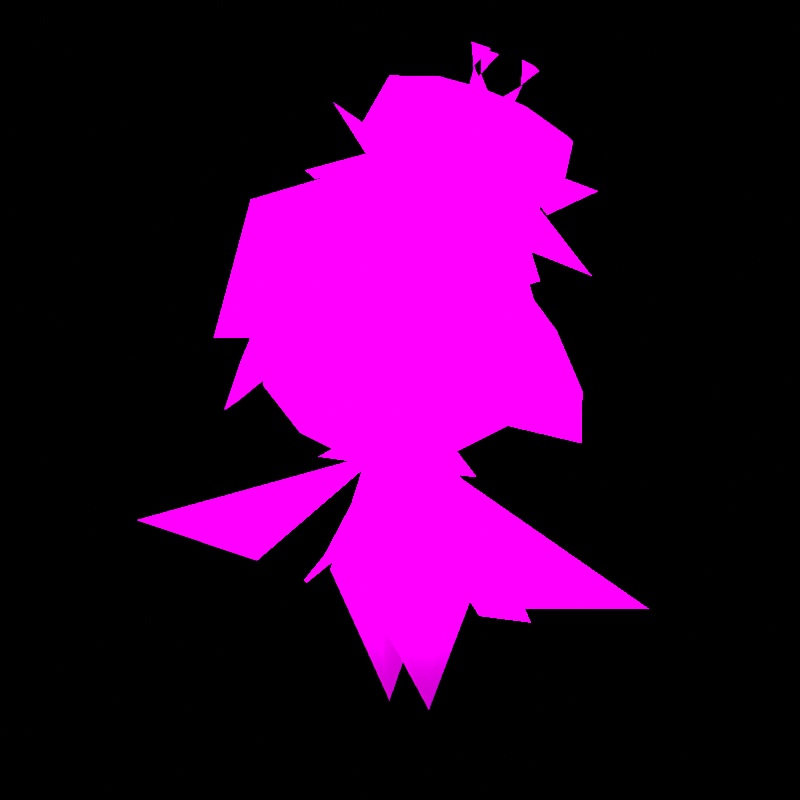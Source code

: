 # Source: rumble-lilligant_hisui.blend  (saved by Blender 3.6.11; exported with 4.5.12 LTS)
import bpy
from mathutils import Matrix  # noqa: F401  (used for matrix-valued properties, if any)

bpy.ops.wm.read_factory_settings(use_empty=True)
scene = bpy.context.scene
scene.name = 'Scene'

# ---- collections
col_don_t_render_me = bpy.data.collections.new("Don't Render Me"); scene.collection.children.link(col_don_t_render_me)

# ---- images (referenced by path relative to the original .blend; pixels are not part of the script)
import os
ASSET_DIR = os.environ.get("B2B_ASSET_DIR", "")  # directory of the original .blend (textures are referenced by path, not embedded)
HERE = os.path.dirname(os.path.abspath(__file__))  # packed textures are extracted next to this script under _unpacked/

def load_image(name, relpath, width, height, colorspace="sRGB"):
    """Load a texture the original file referenced (path relative to the .blend, or extracted next to this script)."""
    p = next((c for c in (os.path.join(HERE, relpath), os.path.join(ASSET_DIR, relpath)) if relpath and os.path.exists(c)), "")
    if p:
        img = bpy.data.images.load(p, check_existing=True)
        img.name = name
    else:  # same state as the original file: an image datablock whose file is absent (Cycles renders it pink)
        img = bpy.data.images.new(name, width, height)
        img.source = "FILE"
        img.filepath = "//" + (relpath or name)
    img.colorspace_settings.name = colorspace
    return img
img_pii_lilligant_hf_body_c_png = load_image('pii_LILLIGANT_HF_body_C.png', 'pii_LILLIGANT_HF_body_C.png', 1024, 1024, 'sRGB')
img_pii_lilligant_hf_eye_c_png = load_image('pii_LILLIGANT_HF_eye_C.png', 'pii_LILLIGANT_HF_eye_C.png', 1024, 1024, 'sRGB')

# ---- materials (node trees are filled in below, after node groups)
mat_pii_lilligant_h_body_png = bpy.data.materials.new('pii_LILLIGANT_H_body.png')
mat_pii_lilligant_h_body_png.use_transparent_shadow = False
mat_pii_lilligant_h_body_png.diffuse_color = (0.5, 0.5, 0.5, 1.0)
mat_pii_lilligant_h_body_png.roughness = 0.5528
mat_pii_lilligant_h_body_png.specular_intensity = 1.0
mat_pii_lilligant_h_eye_png = bpy.data.materials.new('pii_LILLIGANT_H_eye.png')
mat_pii_lilligant_h_eye_png.use_transparent_shadow = False
mat_pii_lilligant_h_eye_png.diffuse_color = (0.5, 0.5, 0.5, 1.0)
mat_pii_lilligant_h_eye_png.roughness = 0.5528
mat_pii_lilligant_h_eye_png.specular_intensity = 1.0
mat_material = bpy.data.materials.new('Material')
mat_material.alpha_threshold = 0.0
mat_material.use_transparent_shadow = False
mat_material.line_color = (0.0, 0.0, 0.0, 1.0)
mat_amb_col_nor_setup = bpy.data.materials.new('AMB-COL-NOR Setup')
mat_amb_col_nor_setup.use_transparent_shadow = False
mat_pla_template = bpy.data.materials.new('PLA_Template')
mat_pla_template.use_transparent_shadow = False
mat_pla_template.diffuse_color = (0.5, 0.5, 0.5, 1.0)
mat_pla_template.roughness = 0.5528
mat_pla_template.specular_intensity = 0.0

# ---- node groups
ng_pla_pok_mon_shader = bpy.data.node_groups.new('PLA Pokémon Shader', 'ShaderNodeTree')
_s = ng_pla_pok_mon_shader.interface.new_socket(name='Shader', in_out='OUTPUT', socket_type='NodeSocketShader')
_s = ng_pla_pok_mon_shader.interface.new_socket(name='Albedo', in_out='INPUT', socket_type='NodeSocketColor')
_s.default_value = (1.0, 0.6235, 0.0, 1.0)
_s = ng_pla_pok_mon_shader.interface.new_socket(name='_Lym Color', in_out='INPUT', socket_type='NodeSocketColor')
_s.default_value = (0.8, 0.8, 0.8, 1.0)
_s = ng_pla_pok_mon_shader.interface.new_socket(name='_Lym Alpha', in_out='INPUT', socket_type='NodeSocketFloat')
_s.subtype = 'FACTOR'
_s.default_value = 0.5
_s.min_value = 0.0
_s.max_value = 1.0
_s = ng_pla_pok_mon_shader.interface.new_socket(name='Layer Color Mask 1', in_out='INPUT', socket_type='NodeSocketColor')
_s.default_value = (0.002732, 0.002125, 0.002125, 1.0)
_s = ng_pla_pok_mon_shader.interface.new_socket(name='Layer Color Mask 2', in_out='INPUT', socket_type='NodeSocketColor')
_s.default_value = (0.03434, 0.008023, 0.003035, 1.0)
_s = ng_pla_pok_mon_shader.interface.new_socket(name='Layer Color Mask 3', in_out='INPUT', socket_type='NodeSocketColor')
_s.default_value = (0.02029, 0.02029, 0.02029, 1.0)
_s = ng_pla_pok_mon_shader.interface.new_socket(name='Layer Color Mask 4', in_out='INPUT', socket_type='NodeSocketColor')
_s.default_value = (0.02029, 0.02029, 0.02029, 1.0)
_s = ng_pla_pok_mon_shader.interface.new_socket(name='Gamma Adjust', in_out='INPUT', socket_type='NodeSocketFloat')
_s.default_value = 0.5
_s.min_value = 0.001
_s.max_value = 10.0
_s = ng_pla_pok_mon_shader.interface.new_socket(name='Roughness', in_out='INPUT', socket_type='NodeSocketFloat')
_s.subtype = 'FACTOR'
_s.default_value = 0.5
_s.min_value = 0.0
_s.max_value = 1.0
_s = ng_pla_pok_mon_shader.interface.new_socket(name='Color', in_out='INPUT', socket_type='NodeSocketColor')
_s.default_value = (0.8, 0.8, 0.8, 1.0)
_s = ng_pla_pok_mon_shader.interface.new_socket(name='_ao', in_out='INPUT', socket_type='NodeSocketColor')
_s.default_value = (1.0, 1.0, 1.0, 1.0)
_s = ng_pla_pok_mon_shader.interface.new_socket(name='_nrm', in_out='INPUT', socket_type='NodeSocketColor')
_s.default_value = (0.5, 0.5, 1.0, 1.0)
_s = ng_pla_pok_mon_shader.interface.new_socket(name='Normal Map Strength', in_out='INPUT', socket_type='NodeSocketFloat')
_s.default_value = 3.0
_s.min_value = 0.0
_s.max_value = 10.0
_N = ng_pla_pok_mon_shader.nodes; _L = ng_pla_pok_mon_shader.links
n0 = _N.new('ShaderNodeValToRGB'); n0.name = 'Rampa de color'; n0.location = (211, -360)
n0.hide = True
while len(n0.color_ramp.elements) > 1: n0.color_ramp.elements.remove(n0.color_ramp.elements[-1])
n0.color_ramp.elements[0].position = 0.2402; n0.color_ramp.elements[0].color = (1.0, 1.0, 1.0, 1.0)
_e = n0.color_ramp.elements.new(0.5459); _e.color = (0.0, 0.0, 0.0, 1.0)
n1 = _N.new('ShaderNodeMixShader'); n1.name = 'Mezclar sombreadores'; n1.location = (1032, -54)
n2 = _N.new('ShaderNodeValToRGB'); n2.name = 'Rampa de color.003'; n2.location = (-841, 144)
n2.hide = True
n2.color_ramp.interpolation = 'EASE'
while len(n2.color_ramp.elements) > 1: n2.color_ramp.elements.remove(n2.color_ramp.elements[-1])
n2.color_ramp.elements[0].position = 0.0; n2.color_ramp.elements[0].color = (0.0, 0.0, 0.0, 1.0)
_e = n2.color_ramp.elements.new(0.7077); _e.color = (1.0, 1.0, 1.0, 1.0)
n3 = _N.new('ShaderNodeValToRGB'); n3.name = 'Rampa de color.002'; n3.location = (-840, 65)
n3.hide = True
n3.color_ramp.interpolation = 'EASE'
while len(n3.color_ramp.elements) > 1: n3.color_ramp.elements.remove(n3.color_ramp.elements[-1])
n3.color_ramp.elements[0].position = 0.0; n3.color_ramp.elements[0].color = (0.0, 0.0, 0.0, 1.0)
_e = n3.color_ramp.elements.new(0.03494); _e.color = (1.0, 1.0, 1.0, 1.0)
n4 = _N.new('ShaderNodeValToRGB'); n4.name = 'Rampa de color.001'; n4.location = (-833, 203)
n4.hide = True
n4.color_ramp.interpolation = 'EASE'
while len(n4.color_ramp.elements) > 1: n4.color_ramp.elements.remove(n4.color_ramp.elements[-1])
n4.color_ramp.elements[0].position = 0.0; n4.color_ramp.elements[0].color = (0.0, 0.0, 0.0, 1.0)
_e = n4.color_ramp.elements.new(0.03494); _e.color = (1.0, 1.0, 1.0, 1.0)
n5 = _N.new('ShaderNodeMix'); n5.name = 'Mezclar.005'; n5.location = (-546, 79)
n5.label = 'Blue Channel'
n5.hide = True
n5.data_type = 'RGBA'
n6 = _N.new('NodeGroupOutput'); n6.name = 'Group Output'; n6.location = (1222, 0)
n7 = _N.new('ShaderNodeMix'); n7.name = 'Mezclar.006'; n7.location = (-529, 146)
n7.label = 'Green Channel'
n7.hide = True
n7.data_type = 'RGBA'
n8 = _N.new('ShaderNodeMix'); n8.name = 'Mezclar.004'; n8.location = (-550, 24)
n8.label = 'Alpha Channel'
n8.hide = True
n8.data_type = 'RGBA'
n9 = _N.new('NodeGroupInput'); n9.name = 'Group Input'; n9.location = (-1343, 21)
n10 = _N.new('ShaderNodeGamma'); n10.name = 'Gamma'; n10.location = (-376, 19)
n10.hide = True
n11 = _N.new('ShaderNodeHueSaturation'); n11.name = 'Tono Saturación Valor'; n11.location = (72, -153)
n11.inputs[0].default_value = 0.45
n11.inputs[1].default_value = 2.0
n11.inputs[2].default_value = 0.2
n12 = _N.new('ShaderNodeMix'); n12.name = 'Mezclar.001'; n12.location = (-175, -22)
n12.hide = True
n12.data_type = 'RGBA'
n12.blend_type = 'OVERLAY'
n12.inputs[0].default_value = 1.0
n13 = _N.new('ShaderNodeMix'); n13.name = 'Mezclar.003'; n13.location = (-530, 213)
n13.label = 'Red Channel'
n13.hide = True
n13.data_type = 'RGBA'
n14 = _N.new('ShaderNodeSeparateColor'); n14.name = 'Separar RVA.001'; n14.location = (-1073, 147)
n14.hide = True
n15 = _N.new('ShaderNodeNormalMap'); n15.name = 'Mapa de normales'; n15.location = (-411, -329)
n16 = _N.new('ShaderNodeBsdfDiffuse'); n16.name = 'BSDF Difuso'; n16.location = (-155, -459)
n16.hide = True
n17 = _N.new('ShaderNodeShaderToRGB'); n17.name = 'Sombreador a RVA'; n17.location = (87, -446)
n17.hide = True
n18 = _N.new('ShaderNodeMix'); n18.name = 'Mezclar'; n18.location = (471, -130)
n18.data_type = 'RGBA'
n19 = _N.new('ShaderNodeEmission'); n19.name = 'Emisión'; n19.location = (767, -139)
n20 = _N.new('ShaderNodeEeveeSpecular'); n20.name = 'Especularidad BSDF'; n20.location = (662, 230)
n20.width = 224
n20.inputs[4].default_value = 0.9142
_L.new(n9.outputs[0], n13.inputs[6])
_L.new(n9.outputs[1], n14.inputs[0])
_L.new(n9.outputs[2], n8.inputs[0])
_L.new(n9.outputs[8], n20.inputs[2])
_L.new(n9.outputs[9], n16.inputs[0])
_L.new(n9.outputs[10], n20.inputs[1])
_L.new(n1.outputs[0], n6.inputs[0])
_L.new(n9.outputs[11], n15.inputs[1])
_L.new(n17.outputs[0], n0.inputs[0])
_L.new(n16.outputs[0], n17.inputs[0])
_L.new(n18.outputs[2], n19.inputs[0])
_L.new(n0.outputs[0], n18.inputs[0])
_L.new(n11.outputs[0], n18.inputs[7])
_L.new(n12.outputs[2], n11.inputs[4])
_L.new(n12.outputs[2], n18.inputs[6])
_L.new(n20.outputs[0], n1.inputs[1])
_L.new(n19.outputs[0], n1.inputs[2])
_L.new(n15.outputs[0], n20.inputs[5])
_L.new(n14.outputs[0], n4.inputs[0])
_L.new(n14.outputs[2], n3.inputs[0])
_L.new(n13.outputs[2], n7.inputs[6])
_L.new(n7.outputs[2], n5.inputs[6])
_L.new(n5.outputs[2], n8.inputs[6])
_L.new(n3.outputs[0], n5.inputs[0])
_L.new(n4.outputs[0], n13.inputs[0])
_L.new(n14.outputs[1], n2.inputs[0])
_L.new(n2.outputs[0], n7.inputs[0])
_L.new(n8.outputs[2], n10.inputs[0])
_L.new(n10.outputs[0], n12.inputs[6])
_L.new(n9.outputs[3], n13.inputs[7])
_L.new(n9.outputs[4], n7.inputs[7])
_L.new(n9.outputs[5], n5.inputs[7])
_L.new(n9.outputs[6], n8.inputs[7])
_L.new(n9.outputs[10], n12.inputs[7])
_L.new(n9.outputs[12], n15.inputs[0])
_L.new(n9.outputs[7], n10.inputs[1])
_L.new(n18.outputs[2], n20.inputs[0])
n6.is_active_output = True

# ---- material node trees
mat_pii_lilligant_h_body_png.use_nodes = True; mat_pii_lilligant_h_body_png.node_tree.nodes.clear()
_N = mat_pii_lilligant_h_body_png.node_tree.nodes; _L = mat_pii_lilligant_h_body_png.node_tree.links
n0 = _N.new('ShaderNodeOutputMaterial'); n0.name = 'Material Output'; n0.location = (300, 300)
n1 = _N.new('ShaderNodeBsdfPrincipled'); n1.name = 'Principled BSDF'; n1.location = (10, 300)
n1.distribution = 'GGX'
n1.subsurface_method = 'BURLEY'
n1.inputs[2].default_value = 0.0
n1.inputs[3].default_value = 1.45
n1.inputs[13].default_value = 0.0
n1.inputs[28].default_value = 0.65
n2 = _N.new('ShaderNodeTexImage'); n2.name = 'Image Texture'; n2.location = (-527, 219)
n2.image = img_pii_lilligant_hf_body_c_png
n2.interpolation = 'Closest'
n2.extension = 'MIRROR'
_L.new(n1.outputs[0], n0.inputs[0])
_L.new(n2.outputs[0], n1.inputs[0])
_L.new(n2.outputs[0], n1.inputs[27])
n0.is_active_output = True
mat_pii_lilligant_h_eye_png.use_nodes = True; mat_pii_lilligant_h_eye_png.node_tree.nodes.clear()
_N = mat_pii_lilligant_h_eye_png.node_tree.nodes; _L = mat_pii_lilligant_h_eye_png.node_tree.links
n0 = _N.new('ShaderNodeOutputMaterial'); n0.name = 'Material Output'; n0.location = (300, 300)
n1 = _N.new('ShaderNodeBsdfPrincipled'); n1.name = 'Principled BSDF'; n1.location = (10, 300)
n1.distribution = 'GGX'
n1.subsurface_method = 'BURLEY'
n1.inputs[2].default_value = 0.0
n1.inputs[3].default_value = 1.45
n1.inputs[13].default_value = 0.0
n1.inputs[28].default_value = 0.65
n2 = _N.new('ShaderNodeTexImage'); n2.name = 'Image Texture'; n2.location = (-489, 164)
n2.image = img_pii_lilligant_hf_eye_c_png
n2.interpolation = 'Closest'
_L.new(n1.outputs[0], n0.inputs[0])
_L.new(n2.outputs[0], n1.inputs[0])
_L.new(n2.outputs[0], n1.inputs[27])
n0.is_active_output = True
mat_material.use_nodes = True; mat_material.node_tree.nodes.clear()
_N = mat_material.node_tree.nodes; _L = mat_material.node_tree.links
n0 = _N.new('ShaderNodeOutputMaterial'); n0.name = 'Material Output'; n0.location = (300, 300)
n1 = _N.new('ShaderNodeBsdfPrincipled'); n1.name = 'Principled BSDF'; n1.location = (10, 300)
n1.distribution = 'GGX'
n1.subsurface_method = 'BURLEY'
n1.inputs[2].default_value = 0.4
n1.inputs[3].default_value = 1.45
n1.inputs[27].default_value = (0.0, 0.0, 0.0, 1.0)
n1.inputs[28].default_value = 1.0
_L.new(n1.outputs[0], n0.inputs[0])
n0.is_active_output = True
mat_amb_col_nor_setup.use_nodes = True; mat_amb_col_nor_setup.node_tree.nodes.clear()
_N = mat_amb_col_nor_setup.node_tree.nodes; _L = mat_amb_col_nor_setup.node_tree.links
n0 = _N.new('ShaderNodeAmbientOcclusion'); n0.name = 'Ambient Occlusion'; n0.location = (-314, 505)
n1 = _N.new('ShaderNodeBsdfPrincipled'); n1.name = 'Principled BSDF'; n1.location = (-134, 488)
n1.distribution = 'GGX'
n1.subsurface_method = 'BURLEY'
n1.inputs[3].default_value = 1.45
n1.inputs[27].default_value = (0.0, 0.0, 0.0, 1.0)
n1.inputs[28].default_value = 1.0
n2 = _N.new('ShaderNodeOutputMaterial'); n2.name = 'Material Output'; n2.location = (176, 493)
n3 = _N.new('ShaderNodeNormalMap'); n3.name = 'Normal Map'; n3.location = (-332, 1)
n3.space = 'OBJECT'
n4 = _N.new('ShaderNodeTexImage'); n4.name = 'Image Texture.002'; n4.location = (-642, 526)
n4.label = 'AMB - Ambient Lighting'
n4.interpolation = 'Closest'
n5 = _N.new('ShaderNodeTexImage'); n5.name = 'Image Texture'; n5.location = (-639, 257)
n5.label = 'COL - Color Texture'
n6 = _N.new('ShaderNodeTexImage'); n6.name = 'Image Texture.001'; n6.location = (-635, 3)
n6.label = 'NOR - Normal Map'
n6.interpolation = 'Closest'
_L.new(n1.outputs[0], n2.inputs[0])
_L.new(n5.outputs[0], n1.inputs[0])
_L.new(n6.outputs[0], n3.inputs[1])
_L.new(n3.outputs[0], n1.inputs[5])
_L.new(n5.outputs[1], n1.inputs[4])
_L.new(n4.outputs[0], n0.inputs[0])
_L.new(n0.outputs[0], n1.inputs[13])
_L.new(n0.outputs[1], n1.inputs[2])
n2.is_active_output = True
mat_pla_template.use_nodes = True; mat_pla_template.node_tree.nodes.clear()
_N = mat_pla_template.node_tree.nodes; _L = mat_pla_template.node_tree.links
n0 = _N.new('ShaderNodeOutputMaterial'); n0.name = 'Material Output'; n0.location = (-1586, 659)
n1 = _N.new('ShaderNodeTexImage'); n1.name = 'Imagen.006'; n1.location = (-2534, 902)
n1.label = 'Albedo'
n2 = _N.new('ShaderNodeTexImage'); n2.name = 'Image Texture'; n2.location = (-2845, 391)
n2.label = 'Roughness Map'
n3 = _N.new('ShaderNodeTexImage'); n3.name = 'Imagen.002'; n3.location = (-2510, -217)
n3.label = 'Normal Map'
n4 = _N.new('ShaderNodeTexImage'); n4.name = 'Imagen.001'; n4.location = (-2842, 41)
n4.label = 'Ambient Occlusion'
n4.width = 256
n5 = _N.new('ShaderNodeTexImage'); n5.name = 'Imagen.007'; n5.location = (-2516, 574)
n5.label = 'LayeredMask'
n5.width = 244
n5.interpolation = 'Smart'
n6 = _N.new('ShaderNodeGroup'); n6.name = 'Grupo'; n6.location = (-1979, 625)
n6.node_tree = ng_pla_pok_mon_shader
n6.inputs[3].default_value = (0.04187, 0.03299, 0.1194, 1.0)
n6.inputs[4].default_value = (0.0, 1.0, 0.1304, 1.0)
n6.inputs[5].default_value = (0.001946, 0.0, 0.338, 1.0)
n6.inputs[6].default_value = (0.3518, 0.01549, 0.5862, 1.0)
n6.inputs[7].default_value = 1.0
n6.inputs[12].default_value = 3.0
_L.new(n6.outputs[0], n0.inputs[0])
_L.new(n1.outputs[0], n6.inputs[0])
_L.new(n5.outputs[0], n6.inputs[1])
_L.new(n5.outputs[1], n6.inputs[2])
_L.new(n2.outputs[0], n6.inputs[8])
_L.new(n2.outputs[0], n6.inputs[9])
_L.new(n4.outputs[0], n6.inputs[10])
_L.new(n3.outputs[0], n6.inputs[11])
n0.is_active_output = True

# ---- world
world_world = bpy.data.worlds.new('World'); scene.world = world_world
world_world.use_nodes = True; world_world.node_tree.nodes.clear()
_N = world_world.node_tree.nodes; _L = world_world.node_tree.links
n0 = _N.new('ShaderNodeOutputWorld'); n0.name = 'World Output'; n0.location = (300, 300)
n1 = _N.new('ShaderNodeBackground'); n1.name = 'Background'; n1.location = (10, 300)
n1.inputs[0].default_value = (0.05088, 0.05088, 0.05088, 1.0)
n1.inputs[1].default_value = 0.0
_L.new(n1.outputs[0], n0.inputs[0])
n0.is_active_output = True
world_world.color = (0.05088, 0.05088, 0.05088)
world_world.use_sun_shadow = False
world_world.sun_shadow_jitter_overblur = 0.0

# ---- cameras
cam_camera = bpy.data.cameras.new('Camera')
cam_camera.clip_end = 2e+04

# ---- lights
light_sun = bpy.data.lights.new('Sun', 'SUN')
light_sun.specular_factor = 0.0
light_sun.transmission_factor = 0.0
light_sun.use_shadow = False
light_sun.angle = 3.142

# ---- meshes
me_mesh = bpy.data.meshes.new('Mesh')
me_mesh.from_pydata([(0.0, -3.011, 35.22), (-5.889, 9.408, 41.76), (5.889, 9.408, 41.76), (-13.12, 3.905, 39.12), (13.12, 3.905, 39.12), (-10.54, -8.001, 38.08), (10.54, -8.001, 38.08), (-3.074, -12.15, 37.71), (3.074, -12.15, 37.71), (-17.65, 4.221, 45.76), (17.65, 4.221, 45.76), (-3.905, -16.57, 43.94), (3.905, -16.57, 43.94), (-13.39, -11.31, 44.4), (13.39, -11.31, 44.4), (-17.56, -3.061, 55.06), (-3.755, -17.11, 58.04), (12.88, -12.04, 58.48), (-12.88, -12.04, 58.48), (3.755, -17.11, 58.04), (0.001376, -1.349, 40.46), (-11.03, -3.136, 33.72), (-3.942, -3.655, 33.84), (-4.903, 3.699, 35.12), (0.001376, -7.44, 32.04), (4.905, 3.699, 35.12), (3.945, -3.655, 33.84), (11.03, -3.136, 33.72), (9.313e-08, 6.255e-06, 30.21), (4.47, 4.922, 33.43), (0.03997, 6.935, 27.34), (6.976, -0.0007071, 27.34), (4.005, -4.005, 33.43), (0.03997, -6.937, 27.34), (-4.47, 4.922, 33.43), (-6.896, -0.0007071, 27.34), (-4.005, -4.005, 33.43), (0.03997, 10.25, 20.53), (10.29, -0.0007083, 20.53), (7.287, 7.247, 20.53), (7.287, -7.248, 20.53), (0.03997, -10.25, 20.53), (-7.207, 7.247, 20.53), (-7.207, -7.248, 20.53), (-10.21, -0.0007083, 20.53), (9.313e-08, 7.869, 15.54), (2.912, -2.216e-07, 4.314e-14), (9.313e-08, -7.869, 15.54), (-2.912, -2.216e-07, 4.314e-14), (9.313e-08, 2.973e-06, 14.31), (7.482, 14.88, 38.65), (-7.482, 14.88, 38.65), (9.069, 18.31, 55.37), (-9.069, 18.31, 55.37), (6.882, 12.32, 68.6), (-6.882, 12.32, 68.6), (-13.33, 1.187, 67.63), (0.0, -1.679, 71.13), (-13.08, -12.77, 66.51), (-19.15, -4.781, 59.33), (-17.0, -15.84, 50.68), (0.0, -17.68, 67.22), (-6.617, -21.23, 52.27), (12.02, -11.98, 66.96), (-20.03, 3.276, 48.54), (7.398, -20.21, 54.65), (16.48, -12.81, 56.81), (18.53, -3.061, 57.38), (21.54, -4.886, 46.65), (21.69, 3.338, 43.84), (15.66, -4.189, 58.56), (24.37, -5.147, 39.87), (17.79, -11.72, 42.8), (-21.0, -4.886, 45.83), (-15.11, -4.189, 57.74), (-20.8, 1.993, 42.93), (-17.6, -10.37, 42.07), (-23.82, -5.147, 39.05), (-5.976, 4.211, 23.49), (-5.976, -5.264, 23.49), (5.979, -5.264, 23.49), (5.979, 4.211, 23.49), (18.33, -7.099, 19.83), (3.225, 0.3248, 34.48), (34.24, -11.54, 24.52), (18.33, -15.4, 29.72), (-18.33, -7.099, 19.83), (-34.24, -11.54, 24.52), (-3.225, 0.3248, 34.48), (-18.33, -15.4, 29.72), (19.07, 1.13, 51.31), (18.6, -4.537, 52.6), (16.32, -9.507, 50.57), (-18.06, -4.537, 51.78), (-18.28, 0.1791, 50.42), (-16.02, -8.556, 49.82), (9.465, 6.872e-06, 74.81), (14.28, 1.774, 78.69), (10.22, 2.516, 76.81), (8.445, 1.774, 80.94), (8.414, -0.629, 77.5), (12.03, -0.629, 76.11), (11.36, -3.219, 79.82), (16.04, 0.001874, 66.54), (17.66, -6.875, 61.35), (23.49, 0.001872, 57.82), (10.44, -5.99, 69.14), (17.66, 6.879, 61.35), (10.67, 5.606, 68.96), (-1.211, -0.003153, 72.24), (-6.767, 8.951, 68.72), (-13.59, -0.003154, 69.49), (7.996, 7.798, 70.66), (-6.767, -8.958, 68.72), (7.692, -7.3, 70.67), (8.458, -14.11, 71.99), (6.732, 1.542, 74.9), (9.149, -2.629, 73.97), (11.57, 1.542, 73.04), (13.37, -2.953, 81.78), (11.37, -3.244, 79.86), (11.16, -2.954, 82.64), (12.09, -4.969, 81.74), (14.12, 1.983, 81.5), (14.29, 1.518, 78.75), (15.91, 0.5879, 80.82), (15.94, 2.916, 80.27), (8.594, 0.5864, 83.6), (8.447, 1.522, 80.97), (10.39, 1.982, 82.92), (8.209, 2.915, 83.22), (9.07, -10.85, 67.28), (4.96, -10.85, 68.91), (3.639, 7.714, 71.82), (8.458, 16.28, 71.99), (11.86, 7.714, 68.57), (15.97, 0.05348, 66.94), (-0.4708, 0.05348, 73.45), (-4.603, 8.168, 77.17), (21.52, 8.168, 66.81), (13.38, 5.326, 76.58), (7.728, 5.326, 78.83), (4.9, 0.05349, 79.95), (16.21, 0.05348, 75.46), (4.96, 10.97, 68.91), (9.07, 10.97, 67.28), (-2.798, 3.599, 71.99), (-0.7432, 7.427, 71.17), (14.77, 7.427, 65.02), (16.83, 3.599, 64.21), (11.63, 11.0, 75.63), (8.451, 11.0, 76.89), (2.03, 7.01, 79.43), (0.4383, 4.045, 80.06), (19.65, 4.045, 72.45), (18.05, 7.01, 73.08), (-1.912, 6.273, 74.93), (8.31, 12.24, 71.54), (18.13, 6.021, 68.32), (3.639, -7.607, 71.82), (4.96, -10.86, 68.91), (9.07, -10.86, 67.28), (11.86, -7.607, 68.57), (7.997, 0.05349, 74.71), (-2.798, -3.492, 71.99), (-0.7432, -7.32, 71.17), (14.77, -7.32, 65.02), (16.83, -3.492, 64.21), (13.38, -5.219, 76.58), (7.728, -5.219, 78.83), (11.63, -10.89, 75.63), (8.451, -10.89, 76.89), (2.03, -6.903, 79.43), (0.4383, -3.938, 80.06), (19.65, -3.938, 72.45), (18.05, -6.903, 73.08), (8.458, -16.17, 71.99), (-4.603, -8.061, 77.17), (21.52, -8.061, 66.81), (8.31, -12.13, 71.54), (-1.912, -6.166, 74.93), (18.13, -5.914, 68.32), (10.92, 0.6364, 21.19), (12.14, -5.096, 17.04), (16.5, 1.147, 14.47), (8.999, -5.452, 21.74), (11.15, 6.597, 18.87), (7.864, -0.1786, 27.16), (8.13, 5.675, 23.38), (-10.92, 0.6364, 21.19), (-12.14, -5.096, 17.04), (-16.5, 1.147, 14.47), (-8.999, -5.452, 21.74), (-11.15, 6.597, 18.87), (-7.864, -0.1786, 27.16), (-8.13, 5.675, 23.38), (13.33, 1.187, 67.63), (16.1, -3.061, 56.98)], [], [(0, 1, 2), (0, 3, 1), (0, 2, 4), (0, 5, 3), (0, 4, 6), (0, 7, 5), (0, 6, 8), (0, 8, 7), (1, 3, 9), (3, 5, 9), (2, 10, 4), (4, 10, 6), (8, 11, 7), (8, 6, 12), (8, 12, 11), (5, 13, 9), (5, 7, 13), (7, 11, 13), (10, 14, 6), (10, 197, 14), (6, 14, 12), (9, 13, 15), (11, 12, 16), (197, 17, 14), (13, 18, 15), (12, 19, 16), (20, 21, 22), (20, 23, 21), (20, 22, 24), (20, 25, 23), (20, 24, 26), (20, 27, 25), (20, 26, 27), (26, 24, 22), (26, 25, 27), (22, 21, 23), (28, 29, 30), (28, 31, 29), (28, 32, 31), (28, 33, 32), (28, 30, 34), (28, 34, 35), (28, 35, 36), (28, 36, 33), (30, 29, 37), (32, 40, 38, 31), (31, 39, 29), (31, 38, 39), (29, 39, 37), (33, 41, 40, 32), (30, 42, 34), (30, 37, 42), (35, 44, 43, 36), (34, 42, 44, 35), (36, 43, 41, 33), (39, 45, 37), (39, 38, 46), (39, 46, 45), (38, 40, 46), (41, 47, 40), (40, 47, 46), (37, 45, 42), (44, 48, 43), (44, 42, 48), (42, 45, 48), (41, 43, 47), (43, 48, 47), (45, 46, 49), (49, 46, 47), (49, 48, 45), (49, 47, 48), (50, 51, 52), (50, 52, 10), (51, 53, 52), (51, 9, 53), (10, 52, 197), (53, 9, 15), (53, 54, 52), (53, 15, 55), (53, 55, 54), (52, 54, 197), (15, 56, 55), (54, 196, 197), (54, 55, 57), (54, 57, 196), (57, 55, 56), (58, 56, 59), (58, 57, 56), (58, 59, 60), (58, 61, 57), (58, 60, 62), (58, 62, 61), (56, 15, 59), (57, 61, 63), (57, 63, 196), (60, 59, 64), (64, 59, 15), (62, 65, 61), (62, 64, 65), (62, 60, 64), (61, 65, 63), (196, 63, 66), (196, 66, 67), (66, 63, 65), (64, 67, 65), (67, 66, 65), (68, 69, 90, 91), (68, 71, 69), (91, 92, 72, 68), (68, 72, 71), (72, 92, 90, 69), (72, 69, 71), (93, 94, 75, 73), (76, 95, 93, 73), (73, 75, 77), (73, 77, 76), (76, 75, 94, 95), (76, 77, 75), (22, 78, 79), (22, 23, 78), (22, 79, 80), (22, 80, 26), (23, 25, 78), (80, 81, 26), (81, 25, 26), (81, 78, 25), (82, 83, 84), (82, 85, 83), (82, 84, 85), (85, 84, 83), (86, 87, 88), (86, 89, 87), (86, 88, 89), (89, 88, 87), (13, 11, 18), (18, 11, 16), (12, 14, 19), (19, 14, 17), (90, 70, 91), (91, 70, 92), (92, 70, 90), (93, 74, 94), (95, 74, 93), (94, 74, 95), (50, 10, 2), (2, 1, 51, 50), (1, 9, 51), (96, 97, 98), (96, 101, 97), (96, 98, 99), (96, 99, 100), (96, 102, 101), (96, 100, 102), (103, 104, 105), (103, 106, 104), (103, 105, 107), (103, 108, 106), (103, 107, 108), (107, 105, 104), (107, 104, 106), (107, 106, 108), (109, 110, 111), (109, 112, 110), (109, 111, 113), (109, 114, 112), (109, 113, 114), (113, 111, 110), (113, 110, 112), (113, 112, 114), (116, 99, 98), (116, 100, 99), (116, 98, 118), (116, 117, 100), (98, 97, 118), (97, 101, 118), (117, 102, 100), (117, 101, 102), (117, 118, 101), (119, 120, 121), (119, 122, 120), (119, 121, 122), (122, 121, 120), (123, 124, 125), (123, 126, 124), (123, 125, 126), (126, 125, 124), (127, 128, 129), (127, 130, 128), (127, 129, 130), (130, 129, 128), (132, 115, 131), (144, 145, 135, 133), (133, 135, 136), (133, 136, 163), (133, 163, 137), (133, 137, 146, 147), (148, 149, 136, 135), (163, 140, 141), (163, 141, 142), (163, 143, 140), (150, 151, 141, 140), (140, 135, 145, 150), (152, 153, 142, 141), (141, 133, 147, 152), (154, 155, 140, 143), (143, 136, 149, 154), (141, 151, 144, 133), (142, 153, 146, 137), (140, 155, 148, 135), (144, 134, 145), (146, 138, 147), (148, 139, 149), (150, 157, 151), (145, 157, 150), (152, 156, 153), (147, 156, 152), (154, 158, 155), (149, 158, 154), (151, 157, 144), (153, 156, 146), (155, 158, 148), (147, 138, 156), (156, 138, 146), (145, 134, 157), (157, 134, 144), (149, 139, 158), (158, 139, 148), (162, 161, 160, 159), (159, 136, 162), (159, 163, 136), (159, 137, 163), (159, 165, 164, 137), (136, 167, 166, 162), (163, 169, 168), (163, 142, 169), (163, 168, 143), (169, 171, 170, 168), (168, 170, 161, 162), (142, 173, 172, 169), (169, 172, 165, 159), (168, 175, 174, 143), (143, 174, 167, 136), (169, 159, 160, 171), (142, 137, 164, 173), (168, 162, 166, 175), (160, 161, 176), (164, 165, 177), (166, 167, 178), (170, 171, 179), (161, 170, 179), (172, 173, 180), (165, 172, 180), (174, 175, 181), (167, 174, 181), (171, 160, 179), (173, 164, 180), (175, 166, 181), (165, 180, 177), (180, 164, 177), (161, 179, 176), (179, 160, 176), (167, 181, 178), (181, 166, 178), (182, 183, 184), (182, 185, 183), (182, 184, 186), (182, 187, 185), (182, 186, 188), (182, 188, 187), (186, 184, 183), (186, 183, 185), (186, 185, 188), (188, 185, 187), (189, 191, 190), (189, 190, 192), (189, 193, 191), (189, 192, 194), (189, 195, 193), (189, 194, 195), (193, 190, 191), (193, 192, 190), (193, 195, 192), (195, 194, 192), (67, 197, 196)])
me_mesh.polygons.foreach_set('use_smooth', [1, 1, 1, 1, 1, 1, 1, 1, 1, 1, 1, 1, 1, 1, 1, 1, 1, 1, 1, 1, 1, 1, 1, 1, 1, 1, 0, 0, 0, 0, 0, 0, 0, 0, 0, 0, 1, 1, 1, 1, 1, 1, 1, 1, 1, 1, 1, 1, 1, 1, 1, 1, 1, 1, 1, 1, 1, 1, 1, 1, 1, 1, 1, 1, 1, 1, 1, 1, 1, 1, 1, 1, 1, 1, 1, 1, 1, 1, 1, 1, 1, 1, 1, 1, 1, 1, 1, 1, 1, 1, 1, 1, 1, 1, 1, 1, 1, 1, 1, 1, 1, 1, 1, 1, 1, 1, 0, 0, 0, 0, 0, 0, 0, 0, 0, 0, 0, 0, 0, 0, 0, 0, 0, 0, 0, 0, 1, 1, 1, 1, 1, 1, 1, 1, 1, 1, 1, 1, 0, 0, 0, 0, 0, 0, 1, 1, 1, 0, 0, 0, 0, 0, 0, 0, 0, 0, 0, 0, 0, 0, 0, 0, 0, 0, 0, 0, 0, 0, 0, 0, 0, 0, 0, 0, 0, 0, 0, 0, 0, 0, 0, 0, 0, 0, 0, 0, 0, 0, 0, 0, 0, 0, 0, 0, 0, 0, 0, 0, 0, 0, 0, 0, 0, 0, 0, 0, 0, 0, 0, 0, 0, 0, 0, 0, 0, 0, 0, 0, 0, 0, 0, 0, 0, 0, 0, 0, 0, 0, 0, 0, 0, 0, 0, 0, 0, 0, 0, 0, 0, 0, 0, 0, 0, 0, 0, 0, 0, 0, 0, 0, 0, 0, 0, 0, 0, 0, 0, 0, 0, 0, 0, 0, 0, 0, 0, 0, 0, 0, 0, 0, 0, 0, 0, 0, 0, 0, 0, 0, 0, 0, 0, 0, 0, 0])
me_mesh.polygons.foreach_set('material_index', [0, 0, 0, 0, 0, 0, 0, 0, 0, 0, 0, 0, 0, 0, 0, 0, 0, 0, 0, 0, 0, 0, 0, 0, 0, 0, 0, 0, 0, 0, 0, 0, 0, 0, 0, 0, 0, 0, 0, 0, 0, 0, 0, 0, 0, 0, 0, 0, 0, 0, 0, 0, 0, 0, 0, 0, 0, 0, 0, 0, 0, 0, 0, 0, 0, 0, 0, 0, 0, 0, 0, 0, 0, 0, 0, 0, 0, 0, 0, 0, 0, 0, 0, 0, 0, 0, 0, 0, 0, 0, 0, 0, 0, 0, 0, 0, 0, 0, 0, 0, 0, 0, 0, 0, 0, 0, 0, 0, 0, 0, 0, 0, 0, 0, 0, 0, 0, 0, 0, 0, 0, 0, 0, 0, 0, 0, 0, 0, 0, 0, 0, 0, 0, 0, 1, 1, 1, 1, 0, 0, 0, 0, 0, 0, 0, 0, 0, 0, 0, 0, 0, 0, 0, 0, 0, 0, 0, 0, 0, 0, 0, 0, 0, 0, 0, 0, 0, 0, 0, 0, 0, 0, 0, 0, 0, 0, 0, 0, 0, 0, 0, 0, 0, 0, 0, 0, 0, 0, 0, 0, 0, 0, 0, 0, 0, 0, 0, 0, 0, 0, 0, 0, 0, 0, 0, 0, 0, 0, 0, 0, 0, 0, 0, 0, 0, 0, 0, 0, 0, 0, 0, 0, 0, 0, 0, 0, 0, 0, 0, 0, 0, 0, 0, 0, 0, 0, 0, 0, 0, 0, 0, 0, 0, 0, 0, 0, 0, 0, 0, 0, 0, 0, 0, 0, 0, 0, 0, 0, 0, 0, 0, 0, 0, 0, 0, 0, 0, 0, 0, 0, 0, 0, 0, 0, 0, 0, 0, 0, 0, 0, 0, 0, 0, 0])
_k = set([(15, 59), (28, 29), (28, 30), (28, 31), (28, 32), (28, 33), (28, 34), (28, 35), (28, 36), (29, 30), (29, 31), (30, 34), (31, 32), (32, 33), (33, 36), (34, 35), (35, 36), (54, 57), (54, 196), (56, 57), (56, 59), (59, 64), (60, 62), (60, 64), (62, 65), (65, 66), (66, 67), (82, 83), (82, 84), (83, 84), (83, 85), (84, 85), (86, 87), (86, 88), (87, 88), (87, 89), (88, 89)])
me_mesh.attributes.new('sharp_edge', 'BOOLEAN', 'EDGE').data.foreach_set('value', [ (min(e.vertices), max(e.vertices)) in _k for e in me_mesh.edges])
_uv = me_mesh.uv_layers.new(name='UVChannel_1')
_uv.uv.foreach_set('vector', [0.0629, 0.4418, 0.05355, 0.447, 0.07225, 0.447, 0.0629, 0.4418, 0.04008, 0.447, 0.05355, 0.447, 0.0629, 0.4418, 0.07225, 0.447, 0.08572, 0.447, 0.0629, 0.4418, 0.04444, 0.447, 0.04008, 0.447, 0.0629, 0.4418, 0.08572, 0.447, 0.08136, 0.447, 0.0629, 0.4418, 0.05752, 0.447, 0.04444, 0.447, 0.0629, 0.4418, 0.08136, 0.447, 0.06828, 0.447, 0.0629, 0.4418, 0.06828, 0.447, 0.05752, 0.447, 0.05355, 0.447, 0.04008, 0.447, 0.03391, 0.4575, 0.04008, 0.447, 0.04444, 0.447, 0.03391, 0.4575, 0.07225, 0.447, 0.09189, 0.4575, 0.08572, 0.447, 0.08572, 0.447, 0.09189, 0.4575, 0.08136, 0.447, 0.06828, 0.447, 0.05606, 0.4575, 0.05752, 0.447, 0.06828, 0.447, 0.08136, 0.447, 0.06974, 0.4575, 0.06828, 0.447, 0.06974, 0.4575, 0.05606, 0.4575, 0.04444, 0.447, 0.03944, 0.4575, 0.03391, 0.4575, 0.04444, 0.447, 0.05752, 0.447, 0.03944, 0.4575, 0.05752, 0.447, 0.05606, 0.4575, 0.03944, 0.4575, 0.09189, 0.4575, 0.08636, 0.4575, 0.08136, 0.447, 0.09189, 0.4575, 0.09078, 0.4775, 0.08636, 0.4575, 0.08136, 0.447, 0.08636, 0.4575, 0.06974, 0.4575, 0.03391, 0.4575, 0.03944, 0.4575, 0.03502, 0.4775, 0.05606, 0.4575, 0.06974, 0.4575, 0.05632, 0.4799, 0.09078, 0.4775, 0.08545, 0.4799, 0.08636, 0.4575, 0.03944, 0.4575, 0.04035, 0.4799, 0.03502, 0.4775, 0.06974, 0.4575, 0.06948, 0.4799, 0.05632, 0.4799, 0.1882, 0.7364, 0.1444, 0.7278, 0.1745, 0.728, 0.1882, 0.7364, 0.1712, 0.7324, 0.1444, 0.7278, 0.1882, 0.7364, 0.1745, 0.728, 0.1882, 0.7212, 0.1882, 0.7364, 0.2051, 0.7324, 0.1712, 0.7324, 0.1882, 0.7364, 0.1882, 0.7212, 0.2018, 0.728, 0.1882, 0.7364, 0.2319, 0.7278, 0.2051, 0.7324, 0.1882, 0.7364, 0.2018, 0.728, 0.2319, 0.7278, 0.2018, 0.728, 0.1882, 0.7212, 0.1745, 0.728, 0.2018, 0.728, 0.2051, 0.7324, 0.2319, 0.7278, 0.1745, 0.728, 0.1444, 0.7278, 0.1712, 0.7324, 0.1915, 0.3521, 0.1915, 0.284, 0.1195, 0.284, 0.1915, 0.3521, 0.2636, 0.284, 0.1915, 0.284, 0.1915, 0.3521, 0.1915, 0.284, 0.2636, 0.284, 0.1915, 0.3521, 0.1195, 0.284, 0.1915, 0.284, 0.1915, 0.3521, 0.2636, 0.284, 0.1915, 0.284, 0.1915, 0.3521, 0.1915, 0.284, 0.1195, 0.284, 0.1915, 0.3521, 0.1195, 0.284, 0.1915, 0.284, 0.1915, 0.3521, 0.1915, 0.284, 0.2636, 0.284, 0.1195, 0.284, 0.1915, 0.284, 0.08505, 0.1665, 0.1915, 0.284, 0.1915, 0.1665, 0.298, 0.1665, 0.2636, 0.284, 0.2636, 0.284, 0.1915, 0.1665, 0.1915, 0.284, 0.2636, 0.284, 0.298, 0.1665, 0.1915, 0.1665, 0.1915, 0.284, 0.1915, 0.1665, 0.08505, 0.1665, 0.1195, 0.284, 0.08505, 0.1665, 0.1915, 0.1665, 0.1915, 0.284, 0.2636, 0.284, 0.1915, 0.1665, 0.1915, 0.284, 0.2636, 0.284, 0.298, 0.1665, 0.1915, 0.1665, 0.1195, 0.284, 0.08505, 0.1665, 0.1915, 0.1665, 0.1915, 0.284, 0.1915, 0.284, 0.1915, 0.1665, 0.08505, 0.1665, 0.1195, 0.284, 0.1915, 0.284, 0.1915, 0.1665, 0.298, 0.1665, 0.2636, 0.284, 0.1915, 0.1665, 0.1796, 0.0527, 0.08505, 0.1665, 0.2438, 0.6151, 0.2438, 0.5694, 0.01887, 0.5694, 0.2438, 0.6151, 0.01887, 0.5694, 0.1891, 0.619, 0.2438, 0.5694, 0.2438, 0.5237, 0.01887, 0.5694, 0.08505, 0.1665, 0.1796, 0.0527, 0.1915, 0.1665, 0.2438, 0.5237, 0.1891, 0.5197, 0.01887, 0.5694, 0.298, 0.1665, 0.2037, 0.0527, 0.1915, 0.1665, 0.2438, 0.5694, 0.01887, 0.5694, 0.2438, 0.5237, 0.2438, 0.5694, 0.2438, 0.6151, 0.01887, 0.5694, 0.2438, 0.6151, 0.1891, 0.619, 0.01887, 0.5694, 0.298, 0.1665, 0.1915, 0.1665, 0.2037, 0.0527, 0.2438, 0.5237, 0.01887, 0.5694, 0.1891, 0.5197, 0.1891, 0.619, 0.01887, 0.5694, 0.1757, 0.5694, 0.1757, 0.5694, 0.01887, 0.5694, 0.1891, 0.5197, 0.1757, 0.5694, 0.01887, 0.5694, 0.1891, 0.619, 0.1757, 0.5694, 0.1891, 0.5197, 0.01887, 0.5694, 0.8435, 0.6115, 0.6565, 0.6115, 0.8634, 0.8022, 0.8435, 0.6115, 0.8634, 0.8022, 0.9783, 0.6742, 0.6565, 0.6115, 0.6366, 0.8022, 0.8634, 0.8022, 0.6565, 0.6115, 0.5217, 0.6742, 0.6366, 0.8022, 0.9783, 0.6742, 0.8634, 0.8022, 0.9695, 0.8104, 0.6366, 0.8022, 0.5217, 0.6742, 0.5305, 0.8104, 0.6366, 0.8022, 0.836, 0.9283, 0.8634, 0.8022, 0.6366, 0.8022, 0.5305, 0.8104, 0.664, 0.9283, 0.6366, 0.8022, 0.664, 0.9283, 0.836, 0.9283, 0.8634, 0.8022, 0.836, 0.9283, 0.9695, 0.8104, 0.5305, 0.8104, 0.5834, 0.9283, 0.664, 0.9283, 0.836, 0.9283, 0.9166, 0.9283, 0.9695, 0.8104, 0.836, 0.9283, 0.664, 0.9283, 0.75, 0.975, 0.836, 0.9283, 0.75, 0.975, 0.9166, 0.9283, 0.75, 0.975, 0.664, 0.9283, 0.5834, 0.9283, 0.4123, 0.4513, 0.4117, 0.4511, 0.3987, 0.4338, 0.9409, 0.6232, 0.9429, 0.625, 0.9409, 0.6231, 0.4123, 0.4513, 0.3987, 0.4338, 0.4035, 0.4166, 0.9409, 0.6232, 0.9429, 0.6238, 0.9429, 0.625, 0.4123, 0.4513, 0.4035, 0.4166, 0.4267, 0.4212, 0.4123, 0.4513, 0.4267, 0.4212, 0.4416, 0.4539, 0.4117, 0.4511, 0.4022, 0.43, 0.3987, 0.4338, 0.9429, 0.625, 0.9429, 0.6238, 0.9446, 0.6234, 0.9429, 0.625, 0.9446, 0.6234, 0.9448, 0.6231, 0.4035, 0.4166, 0.3987, 0.4338, 0.3967, 0.4162, 0.3967, 0.4162, 0.3987, 0.4338, 0.4022, 0.43, 0.4267, 0.4212, 0.4581, 0.4263, 0.4416, 0.4539, 0.4267, 0.4212, 0.3967, 0.4162, 0.4581, 0.4263, 0.4267, 0.4212, 0.4035, 0.4166, 0.3967, 0.4162, 0.4416, 0.4539, 0.4581, 0.4263, 0.4685, 0.4522, 0.4714, 0.4511, 0.4685, 0.4522, 0.4785, 0.4297, 0.4714, 0.4511, 0.4785, 0.4297, 0.4809, 0.43, 0.4785, 0.4297, 0.4685, 0.4522, 0.4581, 0.4263, 0.3967, 0.4162, 0.4809, 0.43, 0.4581, 0.4263, 0.4809, 0.43, 0.4785, 0.4297, 0.4581, 0.4263, 0.4969, 0.09811, 0.5769, 0.06491, 0.5369, 0.2166, 0.4969, 0.2332, 0.4969, 0.09811, 0.4969, 0.01014, 0.5769, 0.06491, 0.4969, 0.2332, 0.4569, 0.2166, 0.4169, 0.06491, 0.4969, 0.09811, 0.4969, 0.09811, 0.4169, 0.06491, 0.4969, 0.01014, 0.4169, 0.06491, 0.4569, 0.2166, 0.5369, 0.2166, 0.5769, 0.06491, 0.4169, 0.06491, 0.5769, 0.06491, 0.4969, 0.01014, 0.4969, 0.2332, 0.5369, 0.2166, 0.5769, 0.06491, 0.4969, 0.09811, 0.4169, 0.06491, 0.4569, 0.2166, 0.4969, 0.2332, 0.4969, 0.09811, 0.4969, 0.09811, 0.5769, 0.06491, 0.4969, 0.01014, 0.4969, 0.09811, 0.4969, 0.01014, 0.4169, 0.06491, 0.4169, 0.06491, 0.5769, 0.06491, 0.5369, 0.2166, 0.4569, 0.2166, 0.4169, 0.06491, 0.4969, 0.01014, 0.5769, 0.06491, 0.04548, 0.4323, 0.03662, 0.3871, 0.03662, 0.3871, 0.04548, 0.4323, 0.0413, 0.4378, 0.03662, 0.3871, 0.04548, 0.4323, 0.03662, 0.3871, 0.08874, 0.3871, 0.04548, 0.4323, 0.08874, 0.3871, 0.07987, 0.4323, 0.0413, 0.4378, 0.08406, 0.4378, 0.03662, 0.3871, 0.08874, 0.3871, 0.08874, 0.3871, 0.07987, 0.4323, 0.08874, 0.3871, 0.08406, 0.4378, 0.07987, 0.4323, 0.08874, 0.3871, 0.03662, 0.3871, 0.08406, 0.4378, 0.2008, 0.7917, 0.1363, 0.9932, 0.1363, 0.7574, 0.2008, 0.7917, 0.07185, 0.7917, 0.1363, 0.9932, 0.2008, 0.7917, 0.1363, 0.7574, 0.07185, 0.7917, 0.07185, 0.7917, 0.1363, 0.7574, 0.1363, 0.9932, 0.2008, 0.7917, 0.1363, 0.7574, 0.1363, 0.9932, 0.2008, 0.7917, 0.07185, 0.7917, 0.1363, 0.7574, 0.2008, 0.7917, 0.1363, 0.9932, 0.07185, 0.7917, 0.07185, 0.7917, 0.1363, 0.9932, 0.1363, 0.7574, 0.8868, 0.7696, 0.276, 0.7696, 0.8536, 0.9751, 0.8536, 0.9751, 0.276, 0.7696, 0.2663, 0.9751, 0.276, 0.7696, 0.8868, 0.7696, 0.2663, 0.9751, 0.2663, 0.9751, 0.8868, 0.7696, 0.8536, 0.9751, 0.5369, 0.2166, 0.4969, 0.3682, 0.4969, 0.2332, 0.4969, 0.2332, 0.4969, 0.3682, 0.4569, 0.2166, 0.4569, 0.2166, 0.4969, 0.3682, 0.5369, 0.2166, 0.4969, 0.2332, 0.4969, 0.3682, 0.5369, 0.2166, 0.4569, 0.2166, 0.4969, 0.3682, 0.4969, 0.2332, 0.5369, 0.2166, 0.4969, 0.3682, 0.4569, 0.2166, 0.9694, 0.6599, 0.9783, 0.6742, 0.9185, 0.6222, 0.9185, 0.6222, 0.9172, 0.6222, 0.9571, 0.6599, 0.9694, 0.6599, 0.9172, 0.6222, 0.9159, 0.6246, 0.9571, 0.6599, 0.06484, 0.6813, 0.09314, 0.646, 0.09388, 0.6733, 0.06484, 0.6813, 0.03652, 0.6595, 0.09314, 0.646, 0.06484, 0.6813, 0.09388, 0.6733, 0.1103, 0.6993, 0.06484, 0.6813, 0.1103, 0.6993, 0.06482, 0.7071, 0.06484, 0.6813, 0.01957, 0.699, 0.03652, 0.6595, 0.06484, 0.6813, 0.06482, 0.7071, 0.01957, 0.699, 0.2112, 0.4595, 0.2207, 0.444, 0.236, 0.4595, 0.2112, 0.4595, 0.1975, 0.446, 0.2207, 0.444, 0.2112, 0.4595, 0.236, 0.4595, 0.2207, 0.475, 0.2112, 0.4595, 0.1982, 0.4721, 0.1975, 0.446, 0.2112, 0.4595, 0.2207, 0.475, 0.1982, 0.4721, 0.2207, 0.475, 0.236, 0.4595, 0.2207, 0.444, 0.2207, 0.475, 0.2207, 0.444, 0.1975, 0.446, 0.2207, 0.475, 0.1975, 0.446, 0.1982, 0.4721, 0.1664, 0.4595, 0.1532, 0.4785, 0.1349, 0.4595, 0.1664, 0.4595, 0.1913, 0.4761, 0.1532, 0.4785, 0.1664, 0.4595, 0.1349, 0.4595, 0.1532, 0.4405, 0.1664, 0.4595, 0.1905, 0.444, 0.1913, 0.4761, 0.1664, 0.4595, 0.1532, 0.4405, 0.1905, 0.444, 0.1532, 0.4405, 0.1349, 0.4595, 0.1532, 0.4785, 0.1532, 0.4405, 0.1532, 0.4785, 0.1913, 0.4761, 0.1532, 0.4405, 0.1913, 0.4761, 0.1905, 0.444, 0.09501, 0.6907, 0.1103, 0.6993, 0.09388, 0.6733, 0.09501, 0.6907, 0.06482, 0.7071, 0.1103, 0.6993, 0.09501, 0.6907, 0.09388, 0.6733, 0.04619, 0.655, 0.09501, 0.6907, 0.0647, 0.7125, 0.06482, 0.7071, 0.09388, 0.6733, 0.09314, 0.646, 0.04619, 0.655, 0.09314, 0.646, 0.03652, 0.6595, 0.04619, 0.655, 0.0647, 0.7125, 0.01957, 0.699, 0.06482, 0.7071, 0.0647, 0.7125, 0.03652, 0.6595, 0.01957, 0.699, 0.0647, 0.7125, 0.04619, 0.655, 0.03652, 0.6595, 0.9521, 0.3115, 0.9453, 0.3099, 0.9385, 0.3115, 0.9521, 0.3115, 0.9453, 0.3, 0.9453, 0.3099, 0.9521, 0.3115, 0.9385, 0.3115, 0.9453, 0.3, 0.9453, 0.3, 0.9385, 0.3115, 0.9453, 0.3099, 0.9521, 0.3533, 0.9585, 0.3506, 0.963, 0.3453, 0.9521, 0.3533, 0.9643, 0.3586, 0.9585, 0.3506, 0.9521, 0.3533, 0.963, 0.3453, 0.9643, 0.3586, 0.9643, 0.3586, 0.963, 0.3453, 0.9585, 0.3506, 0.9275, 0.3453, 0.932, 0.3507, 0.9385, 0.3533, 0.9275, 0.3453, 0.9262, 0.3586, 0.932, 0.3507, 0.9275, 0.3453, 0.9385, 0.3533, 0.9262, 0.3586, 0.9262, 0.3586, 0.9385, 0.3533, 0.932, 0.3507, 0.8191, 0.1, 0.8027, 0.3009, 0.8067, 0.3069, 0.7986, 0.3472, 0.8067, 0.3472, 0.8108, 0.3412, 0.7945, 0.3412, 0.7945, 0.3412, 0.8108, 0.3412, 0.819, 0.3271, 0.7945, 0.3412, 0.819, 0.3271, 0.7945, 0.327, 0.7945, 0.3412, 0.7945, 0.327, 0.7863, 0.3271, 0.7945, 0.3412, 0.7863, 0.3271, 0.7832, 0.3336, 0.7873, 0.3407, 0.8181, 0.3407, 0.8221, 0.3336, 0.819, 0.3271, 0.8108, 0.3412, 0.8719, 0.3606, 0.7993, 0.2347, 0.9445, 0.2347, 0.8719, 0.3606, 0.7993, 0.2347, 0.9445, 0.2347, 0.8719, 0.3606, 0.7993, 0.2347, 0.9445, 0.2347, 0.8356, 0.1285, 0.9082, 0.1285, 0.9445, 0.2347, 0.7993, 0.2347, 0.7993, 0.2347, 0.7663, 0.1777, 0.8191, 0.1, 0.8356, 0.1285, 0.8356, 0.1285, 0.9082, 0.1285, 0.9445, 0.2347, 0.7993, 0.2347, 0.7993, 0.2347, 0.7663, 0.1777, 0.8191, 0.1, 0.8356, 0.1285, 0.8356, 0.1285, 0.9082, 0.1285, 0.9445, 0.2347, 0.7993, 0.2347, 0.7993, 0.2347, 0.7663, 0.1777, 0.8191, 0.1, 0.8356, 0.1285, 0.9445, 0.2347, 0.9082, 0.1285, 0.9247, 0.1, 0.9775, 0.1777, 0.9445, 0.2347, 0.9082, 0.1285, 0.9247, 0.1, 0.9775, 0.1777, 0.9445, 0.2347, 0.9082, 0.1285, 0.9247, 0.1, 0.9775, 0.1777, 0.7986, 0.3472, 0.8027, 0.3532, 0.8067, 0.3472, 0.7832, 0.3336, 0.78, 0.3401, 0.7873, 0.3407, 0.8181, 0.3407, 0.8253, 0.3401, 0.8221, 0.3336, 0.8356, 0.1285, 0.8719, 0.06964, 0.9082, 0.1285, 0.8191, 0.1, 0.8719, 0.06964, 0.8356, 0.1285, 0.8356, 0.1285, 0.8719, 0.06368, 0.9082, 0.1285, 0.8191, 0.1, 0.8719, 0.06368, 0.8356, 0.1285, 0.8356, 0.1285, 0.8719, 0.07574, 0.9082, 0.1285, 0.8191, 0.1, 0.8719, 0.07574, 0.8356, 0.1285, 0.9082, 0.1285, 0.8719, 0.06964, 0.9247, 0.1, 0.9082, 0.1285, 0.8719, 0.06368, 0.9247, 0.1, 0.9082, 0.1285, 0.8719, 0.07574, 0.9247, 0.1, 0.8191, 0.1, 0.8719, 0.02229, 0.8719, 0.06368, 0.8719, 0.06368, 0.8719, 0.02229, 0.9247, 0.1, 0.8191, 0.1, 0.8719, 0.02229, 0.8719, 0.06964, 0.8719, 0.06964, 0.8719, 0.02229, 0.9247, 0.1, 0.8191, 0.1, 0.8719, 0.02229, 0.8719, 0.07574, 0.8719, 0.07574, 0.8719, 0.02229, 0.9247, 0.1, 0.8108, 0.3412, 0.8067, 0.3472, 0.7986, 0.3472, 0.7945, 0.3412, 0.7945, 0.3412, 0.819, 0.3271, 0.8108, 0.3412, 0.7945, 0.3412, 0.7945, 0.327, 0.819, 0.3271, 0.7945, 0.3412, 0.7863, 0.3271, 0.7945, 0.327, 0.7945, 0.3412, 0.7873, 0.3407, 0.7832, 0.3336, 0.7863, 0.3271, 0.819, 0.3271, 0.8221, 0.3336, 0.8181, 0.3407, 0.8108, 0.3412, 0.8719, 0.3606, 0.9445, 0.2347, 0.7993, 0.2347, 0.8719, 0.3606, 0.9445, 0.2347, 0.7993, 0.2347, 0.8719, 0.3606, 0.9445, 0.2347, 0.7993, 0.2347, 0.9445, 0.2347, 0.9082, 0.1285, 0.8356, 0.1285, 0.7993, 0.2347, 0.7993, 0.2347, 0.8356, 0.1285, 0.8191, 0.1, 0.7663, 0.1777, 0.9445, 0.2347, 0.9082, 0.1285, 0.8356, 0.1285, 0.7993, 0.2347, 0.7993, 0.2347, 0.8356, 0.1285, 0.8191, 0.1, 0.7663, 0.1777, 0.9445, 0.2347, 0.9082, 0.1285, 0.8356, 0.1285, 0.7993, 0.2347, 0.7993, 0.2347, 0.8356, 0.1285, 0.8191, 0.1, 0.7663, 0.1777, 0.9445, 0.2347, 0.9775, 0.1777, 0.9247, 0.1, 0.9082, 0.1285, 0.9445, 0.2347, 0.9775, 0.1777, 0.9247, 0.1, 0.9082, 0.1285, 0.9445, 0.2347, 0.9775, 0.1777, 0.9247, 0.1, 0.9082, 0.1285, 0.7986, 0.3472, 0.8067, 0.3472, 0.8027, 0.3532, 0.7832, 0.3336, 0.7873, 0.3407, 0.78, 0.3401, 0.8181, 0.3407, 0.8221, 0.3336, 0.8253, 0.3401, 0.8356, 0.1285, 0.9082, 0.1285, 0.8719, 0.06964, 0.8191, 0.1, 0.8356, 0.1285, 0.8719, 0.06964, 0.8356, 0.1285, 0.9082, 0.1285, 0.8719, 0.06368, 0.8191, 0.1, 0.8356, 0.1285, 0.8719, 0.06368, 0.8356, 0.1285, 0.9082, 0.1285, 0.8719, 0.07574, 0.8191, 0.1, 0.8356, 0.1285, 0.8719, 0.07574, 0.9082, 0.1285, 0.9247, 0.1, 0.8719, 0.06964, 0.9082, 0.1285, 0.9247, 0.1, 0.8719, 0.06368, 0.9082, 0.1285, 0.9247, 0.1, 0.8719, 0.07574, 0.8191, 0.1, 0.8719, 0.06368, 0.8719, 0.02229, 0.8719, 0.06368, 0.9247, 0.1, 0.8719, 0.02229, 0.8191, 0.1, 0.8719, 0.06964, 0.8719, 0.02229, 0.8719, 0.06964, 0.9247, 0.1, 0.8719, 0.02229, 0.8191, 0.1, 0.8719, 0.07574, 0.8719, 0.02229, 0.8719, 0.07574, 0.9247, 0.1, 0.8719, 0.02229, 0.2119, 0.4142, 0.2263, 0.4166, 0.2295, 0.4003, 0.2119, 0.4142, 0.2135, 0.4259, 0.2263, 0.4166, 0.2119, 0.4142, 0.2295, 0.4003, 0.2117, 0.3997, 0.2119, 0.4142, 0.1942, 0.4267, 0.2135, 0.4259, 0.2119, 0.4142, 0.2117, 0.3997, 0.1999, 0.4096, 0.2119, 0.4142, 0.1999, 0.4096, 0.1942, 0.4267, 0.2117, 0.3997, 0.2295, 0.4003, 0.2263, 0.4166, 0.2117, 0.3997, 0.2263, 0.4166, 0.2135, 0.4259, 0.2117, 0.3997, 0.2135, 0.4259, 0.1999, 0.4096, 0.1999, 0.4096, 0.2135, 0.4259, 0.1942, 0.4267, 0.2119, 0.4142, 0.2295, 0.4003, 0.2263, 0.4166, 0.2119, 0.4142, 0.2263, 0.4166, 0.2135, 0.4259, 0.2119, 0.4142, 0.2117, 0.3997, 0.2295, 0.4003, 0.2119, 0.4142, 0.2135, 0.4259, 0.1942, 0.4267, 0.2119, 0.4142, 0.1999, 0.4096, 0.2117, 0.3997, 0.2119, 0.4142, 0.1942, 0.4267, 0.1999, 0.4096, 0.2117, 0.3997, 0.2263, 0.4166, 0.2295, 0.4003, 0.2117, 0.3997, 0.2135, 0.4259, 0.2263, 0.4166, 0.2117, 0.3997, 0.1999, 0.4096, 0.2135, 0.4259, 0.1999, 0.4096, 0.1942, 0.4267, 0.2135, 0.4259, 0.4809, 0.43, 0.4809, 0.43, 0.4714, 0.4511])
me_mesh.materials.append(mat_pii_lilligant_h_body_png)
me_mesh.materials.append(mat_pii_lilligant_h_eye_png)
me_mesh.update()
me_mesh.normals_split_custom_set([tuple(v) for v in zip(*[iter([2.542e-08, 0.08828, -0.9961, -0.08139, -0.03528, -0.9961, 0.08139, -0.03528, -0.9961, 2.542e-08, 0.08828, -0.9961, -0.5432, 0.37, -0.7537, -0.08139, -0.03528, -0.9961, 2.542e-08, 0.08828, -0.9961, 0.08139, -0.03528, -0.9961, 0.5432, 0.37, -0.7537, 2.542e-08, 0.08828, -0.9961, -0.5321, -0.3235, -0.7824, -0.5432, 0.37, -0.7537, 2.542e-08, 0.08828, -0.9961, 0.5432, 0.37, -0.7537, 0.5321, -0.3235, -0.7824, 2.542e-08, 0.08828, -0.9961, -0.17, -0.5723, -0.8022, -0.5321, -0.3235, -0.7824, 2.542e-08, 0.08828, -0.9961, 0.5321, -0.3235, -0.7824, 0.1699, -0.5723, -0.8022, 2.542e-08, 0.08828, -0.9961, 0.1699, -0.5723, -0.8022, -0.17, -0.5723, -0.8022, -0.08139, -0.03528, -0.9961, -0.5432, 0.37, -0.7537, -0.9412, 0.229, -0.2486, -0.5432, 0.37, -0.7537, -0.5321, -0.3235, -0.7824, -0.9412, 0.229, -0.2486, 0.08139, -0.03528, -0.9961, 0.9535, 0.2086, -0.2175, 0.5432, 0.37, -0.7537, 0.5432, 0.37, -0.7537, 0.9535, 0.2086, -0.2175, 0.5321, -0.3235, -0.7824, 0.1699, -0.5723, -0.8022, -0.2431, -0.918, -0.3134, -0.17, -0.5723, -0.8022, 0.1699, -0.5723, -0.8022, 0.5321, -0.3235, -0.7824, 0.2431, -0.918, -0.3134, 0.1699, -0.5723, -0.8022, 0.2431, -0.918, -0.3134, -0.2431, -0.918, -0.3134, -0.5321, -0.3235, -0.7824, -0.7406, -0.5984, -0.3056, -0.9412, 0.229, -0.2486, -0.5321, -0.3235, -0.7824, -0.17, -0.5723, -0.8022, -0.7406, -0.5984, -0.3056, -0.17, -0.5723, -0.8022, -0.2431, -0.918, -0.3134, -0.7406, -0.5984, -0.3056, 0.9535, 0.2086, -0.2175, 0.7568, -0.5873, -0.2871, 0.5321, -0.3235, -0.7824, 0.9535, 0.2086, -0.2175, 0.9919, 0.02949, 0.1232, 0.7568, -0.5873, -0.2871, 0.5321, -0.3235, -0.7824, 0.7568, -0.5873, -0.2871, 0.2431, -0.918, -0.3134, -0.9412, 0.229, -0.2486, -0.7406, -0.5984, -0.3056, -0.9905, 0.1217, 0.0632, -0.2431, -0.918, -0.3134, 0.2431, -0.918, -0.3134, -0.2515, -0.9673, -0.03385, 0.9919, 0.02949, 0.1232, 0.7438, -0.6683, -0.007683, 0.7568, -0.5873, -0.2871, -0.7406, -0.5984, -0.3056, -0.6863, -0.7272, -0.01286, -0.9905, 0.1217, 0.0632, 0.2431, -0.918, -0.3134, 0.2515, -0.9673, -0.03385, -0.2515, -0.9673, -0.03385, -0.0744, -0.9271, 0.3674, -0.0744, -0.9271, 0.3674, -0.0744, -0.9271, 0.3674, -0.5316, 0.3159, 0.7859, -0.5316, 0.3159, 0.7859, -0.5316, 0.3159, 0.7859, -0.4538, -0.7221, 0.5221, -0.4538, -0.7221, 0.5221, -0.4538, -0.7221, 0.5221, 9.097e-07, 0.7271, 0.6865, 9.097e-07, 0.7271, 0.6865, 9.097e-07, 0.7271, 0.6865, 0.4538, -0.7221, 0.5221, 0.4538, -0.7221, 0.5221, 0.4538, -0.7221, 0.5221, 0.5316, 0.3159, 0.7859, 0.5316, 0.3159, 0.7859, 0.5316, 0.3159, 0.7859, 0.0744, -0.9271, 0.3674, 0.0744, -0.9271, 0.3674, 0.0744, -0.9271, 0.3674, 0.0, 0.4308, -0.9025, 0.0, 0.4308, -0.9025, 0.0, 0.4308, -0.9025, -0.03002, 0.1743, -0.9842, -0.03002, 0.1743, -0.9842, -0.03002, 0.1743, -0.9842, 0.03002, 0.1743, -0.9842, 0.03002, 0.1743, -0.9842, 0.03002, 0.1743, -0.9842, -0.7369, 0.2622, 0.6231, -0.7369, 0.2622, 0.6231, -0.7369, 0.2622, 0.6231, 0.2759, -0.6886, 0.6706, 0.2759, -0.6886, 0.6706, 0.2759, -0.6886, 0.6706, 0.2531, 0.7468, 0.6149, 0.2531, 0.7468, 0.6149, 0.2531, 0.7468, 0.6149, -0.7483, -0.2573, 0.6114, -0.7483, -0.2573, 0.6114, -0.7483, -0.2573, 0.6114, 0.7342, 0.256, 0.6288, 0.7342, 0.256, 0.6288, 0.7342, 0.256, 0.6288, -0.2783, -0.6895, 0.6686, -0.2783, -0.6895, 0.6686, -0.2783, -0.6895, 0.6686, -0.2553, 0.7476, 0.6131, -0.2553, 0.7476, 0.6131, -0.2553, 0.7476, 0.6131, 0.7461, -0.2509, 0.6167, 0.7461, -0.2509, 0.6167, 0.7461, -0.2509, 0.6167, -0.2066, 0.9116, 0.3554, 0.673, 0.6601, 0.3336, -0.02519, 0.9992, -0.03015, 0.6529, -0.6536, 0.3827, 0.6975, -0.7166, -0.003218, 0.9994, 0.01755, 0.03069, 0.9411, -0.02633, 0.3371, 0.9411, -0.02633, 0.3371, 0.714, 0.6994, -0.031, 0.673, 0.6601, 0.3336, 0.9411, -0.02633, 0.3371, 0.9994, 0.01755, 0.03069, 0.714, 0.6994, -0.031, 0.673, 0.6601, 0.3336, 0.714, 0.6994, -0.031, -0.02519, 0.9992, -0.03015, 0.001046, -0.9332, 0.3594, 0.001043, -0.9994, -0.03406, 0.6975, -0.7166, -0.003218, 0.6529, -0.6536, 0.3827, -0.2066, 0.9116, 0.3554, -0.7042, 0.7099, -0.01335, -0.6291, 0.7153, 0.3043, -0.2066, 0.9116, 0.3554, -0.02519, 0.9992, -0.03015, -0.7042, 0.7099, -0.01335, -0.9402, -0.02201, 0.3398, -1.0, -0.008475, 0.003362, -0.6977, -0.7164, -0.002851, -0.6542, -0.6535, 0.3807, -0.6291, 0.7153, 0.3043, -0.7042, 0.7099, -0.01335, -1.0, -0.008475, 0.003362, -0.9402, -0.02201, 0.3398, -0.6542, -0.6535, 0.3807, -0.6977, -0.7164, -0.002851, 0.001043, -0.9994, -0.03406, 0.001046, -0.9332, 0.3594, 0.714, 0.6994, -0.031, -0.001928, 0.888, -0.4599, -0.02519, 0.9992, -0.03015, 0.714, 0.6994, -0.031, 0.9994, 0.01755, 0.03069, -0.03113, 1.519e-05, -0.9995, 0.714, 0.6994, -0.031, -0.03113, 1.519e-05, -0.9995, -0.001928, 0.888, -0.4599, 0.9994, 0.01755, 0.03069, 0.6975, -0.7166, -0.003218, -0.03113, 1.519e-05, -0.9995, 0.001043, -0.9994, -0.03406, -0.001927, -0.8879, -0.46, 0.6975, -0.7166, -0.003218, 0.6975, -0.7166, -0.003218, -0.001927, -0.8879, -0.46, -0.03113, 1.519e-05, -0.9995, -0.02519, 0.9992, -0.03015, -0.001928, 0.888, -0.4599, -0.7042, 0.7099, -0.01335, -1.0, -0.008475, 0.003362, 0.02948, 1.543e-05, -0.9996, -0.6977, -0.7164, -0.002851, -1.0, -0.008475, 0.003362, -0.7042, 0.7099, -0.01335, 0.02948, 1.543e-05, -0.9996, -0.7042, 0.7099, -0.01335, -0.001928, 0.888, -0.4599, 0.02948, 1.543e-05, -0.9996, 0.001043, -0.9994, -0.03406, -0.6977, -0.7164, -0.002851, -0.001927, -0.8879, -0.46, -0.6977, -0.7164, -0.002851, 0.02948, 1.543e-05, -0.9996, -0.001927, -0.8879, -0.46, -0.001928, 0.888, -0.4599, -0.03113, 1.519e-05, -0.9995, 8.69e-08, -2.878e-07, -1.0, 8.69e-08, -2.878e-07, -1.0, -0.03113, 1.519e-05, -0.9995, -0.001927, -0.8879, -0.46, 8.69e-08, -2.878e-07, -1.0, 0.02948, 1.543e-05, -0.9996, -0.001928, 0.888, -0.4599, 8.69e-08, -2.878e-07, -1.0, -0.001927, -0.8879, -0.46, 0.02948, 1.543e-05, -0.9996, 0.3353, 0.4168, -0.8449, -0.3353, 0.4168, -0.8449, 0.5094, 0.8486, 0.1431, 0.3353, 0.4168, -0.8449, 0.5094, 0.8486, 0.1431, 0.9535, 0.2086, -0.2175, -0.3353, 0.4168, -0.8449, -0.5019, 0.8537, 0.1388, 0.5094, 0.8486, 0.1431, -0.3353, 0.4168, -0.8449, -0.9412, 0.229, -0.2486, -0.5019, 0.8537, 0.1388, 0.9535, 0.2086, -0.2175, 0.5094, 0.8486, 0.1431, 0.9919, 0.02949, 0.1232, -0.5019, 0.8537, 0.1388, -0.9412, 0.229, -0.2486, -0.9905, 0.1217, 0.0632, -0.5019, 0.8537, 0.1388, 0.4404, 0.6646, 0.6037, 0.5094, 0.8486, 0.1431, -0.5019, 0.8537, 0.1388, -0.9905, 0.1217, 0.0632, -0.406, 0.5623, 0.7204, -0.5019, 0.8537, 0.1388, -0.406, 0.5623, 0.7204, 0.4404, 0.6646, 0.6037, 0.5094, 0.8486, 0.1431, 0.4404, 0.6646, 0.6037, 0.9919, 0.02949, 0.1232, -0.9905, 0.1217, 0.0632, -0.7637, 0.4309, 0.4807, -0.406, 0.5623, 0.7204, 0.4404, 0.6646, 0.6037, 0.866, 0.4994, 0.02593, 0.9919, 0.02949, 0.1232, 0.4404, 0.6646, 0.6037, -0.406, 0.5623, 0.7204, -0.1212, 0.1183, 0.9856, 0.2424, 0.05565, 0.9686, 0.04947, -0.1152, 0.9921, 0.4958, -0.0627, 0.8662, -0.1212, 0.1183, 0.9856, -0.406, 0.5623, 0.7204, -0.7637, 0.4309, 0.4807, -0.5548, -0.4747, 0.6832, -0.5155, -0.07803, 0.8534, -0.9366, -0.2192, 0.2735, -0.5548, -0.4747, 0.6832, 0.04947, -0.1152, 0.9921, -0.5155, -0.07803, 0.8534, -0.5548, -0.4747, 0.6832, -0.9366, -0.2192, 0.2735, -0.785, -0.5806, 0.2163, -0.5548, -0.4747, 0.6832, 0.011, -0.716, 0.698, 0.04947, -0.1152, 0.9921, -0.5548, -0.4747, 0.6832, -0.785, -0.5806, 0.2163, -0.2761, -0.9165, 0.2894, -0.5548, -0.4747, 0.6832, -0.2761, -0.9165, 0.2894, 0.011, -0.716, 0.698, -0.7637, 0.4309, 0.4807, -0.9905, 0.1217, 0.0632, -0.7226, 0.6912, 0.009845, 0.04947, -0.1152, 0.9921, 0.011, -0.716, 0.698, 0.5764, -0.4254, 0.6977, 0.04947, -0.1152, 0.9921, 0.5764, -0.4254, 0.6977, 0.4958, -0.0627, 0.8662, -0.785, -0.5806, 0.2163, -0.9366, -0.2192, 0.2735, -0.9861, -0.161, -0.03992, 0.53, 0.6996, 0.4793, 0.53, 0.6996, 0.4793, 0.53, 0.6996, 0.4793, -0.2761, -0.9165, 0.2894, 0.299, -0.903, 0.3085, 0.011, -0.716, 0.698, 0.1554, -0.06523, -0.9857, 0.1759, -0.03858, -0.9837, 0.2085, -0.01041, -0.978, 0.1554, -0.06523, -0.9857, 0.1025, -0.09485, -0.9902, 0.1759, -0.03858, -0.9837, 0.011, -0.716, 0.698, 0.299, -0.903, 0.3085, 0.5764, -0.4254, 0.6977, 0.4958, -0.0627, 0.8662, 0.5764, -0.4254, 0.6977, 0.7691, -0.4905, 0.4098, 0.4958, -0.0627, 0.8662, 0.7691, -0.4905, 0.4098, 0.8351, -0.2064, 0.5099, 0.7691, -0.4905, 0.4098, 0.5764, -0.4254, 0.6977, 0.299, -0.903, 0.3085, 0.1759, -0.03858, -0.9837, 0.2246, 0.009715, -0.9744, 0.2085, -0.01041, -0.978, 0.2246, 0.009715, -0.9744, 0.2233, 0.01064, -0.9747, 0.2085, -0.01041, -0.978, 0.9177, 0.07416, 0.3902, 0.9177, 0.07416, 0.3902, 0.9177, 0.07416, 0.3902, 0.9177, 0.07416, 0.3902, 0.9187, 0.1129, 0.3785, 0.9187, 0.1129, 0.3785, 0.9187, 0.1129, 0.3785, 0.7541, -0.558, 0.3464, 0.7541, -0.558, 0.3464, 0.7541, -0.558, 0.3464, 0.7541, -0.558, 0.3464, 0.7367, -0.5904, 0.3298, 0.7367, -0.5904, 0.3298, 0.7367, -0.5904, 0.3298, -0.933, 0.2588, -0.25, -0.933, 0.2588, -0.25, -0.933, 0.2588, -0.25, -0.933, 0.2588, -0.25, -0.5586, 0.2004, -0.8049, -0.5586, 0.2004, -0.8049, -0.5586, 0.2004, -0.8049, -0.9123, 0.1394, 0.3852, -0.9123, 0.1394, 0.3852, -0.9123, 0.1394, 0.3852, -0.9123, 0.1394, 0.3852, -0.718, -0.6112, 0.3331, -0.718, -0.6112, 0.3331, -0.718, -0.6112, 0.3331, -0.718, -0.6112, 0.3331, -0.9098, 0.1836, 0.3721, -0.9098, 0.1836, 0.3721, -0.9098, 0.1836, 0.3721, -0.695, -0.6466, 0.3145, -0.695, -0.6466, 0.3145, -0.695, -0.6466, 0.3145, 0.933, 0.2588, -0.25, 0.933, 0.2588, -0.25, 0.933, 0.2588, -0.25, 0.933, 0.2588, -0.25, 0.5586, 0.2004, -0.8049, 0.5586, 0.2004, -0.8049, 0.5586, 0.2004, -0.8049, -0.9812, 7.541e-08, 0.1928, -0.9812, 7.541e-08, 0.1928, -0.9812, 7.541e-08, 0.1928, -0.986, -0.1434, 0.08475, -0.986, -0.1434, 0.08475, -0.986, -0.1434, 0.08475, 0.0, -0.9881, 0.1536, 0.0, -0.9881, 0.1536, 0.0, -0.9881, 0.1536, 0.0, -0.9881, 0.1536, 0.0, -0.9881, 0.1536, 0.0, -0.9881, 0.1536, 9.358e-07, 0.999, 0.04401, 9.358e-07, 0.999, 0.04401, 9.358e-07, 0.999, 0.04401, 0.9812, 7.631e-08, 0.1928, 0.9812, 7.631e-08, 0.1928, 0.9812, 7.631e-08, 0.1928, 0.986, -0.1434, 0.08475, 0.986, -0.1434, 0.08475, 0.986, -0.1434, 0.08475, 0.0, 0.999, 0.04401, 0.0, 0.999, 0.04401, 0.0, 0.999, 0.04401, 0.3086, 0.9381, -0.1571, 0.3086, 0.9381, -0.1571, 0.3086, 0.9381, -0.1571, -0.4076, -0.6995, -0.587, -0.4076, -0.6995, -0.587, -0.7071, -0.5417, -0.4545, -0.4076, -0.6995, -0.587, -0.02425, -0.7658, -0.6426, -0.4076, -0.6995, -0.587, 0.3086, 0.008226, 0.9512, 0.3086, 0.008226, 0.9512, 0.3086, 0.008226, 0.9512, -0.3086, 0.9381, -0.1571, -0.3086, 0.9381, -0.1571, -0.3086, 0.9381, -0.1571, 0.4076, -0.6995, -0.587, 0.4076, -0.6995, -0.587, 0.02425, -0.7658, -0.6426, 0.4076, -0.6995, -0.587, 0.7071, -0.5417, -0.4545, 0.4076, -0.6995, -0.587, -0.3086, 0.008226, 0.9512, -0.3086, 0.008226, 0.9512, -0.3086, 0.008226, 0.9512, -0.7406, -0.5984, -0.3056, -0.2431, -0.918, -0.3134, -0.6863, -0.7272, -0.01286, -0.6863, -0.7272, -0.01286, -0.2431, -0.918, -0.3134, -0.2515, -0.9673, -0.03385, 0.2431, -0.918, -0.3134, 0.7568, -0.5873, -0.2871, 0.2515, -0.9673, -0.03385, 0.2515, -0.9673, -0.03385, 0.7568, -0.5873, -0.2871, 0.7438, -0.6683, -0.007683, 0.8968, 0.0257, 0.4417, 0.8968, 0.0257, 0.4417, 0.8968, 0.0257, 0.4417, 0.7575, -0.5125, 0.4043, 0.7575, -0.5125, 0.4043, 0.7575, -0.5125, 0.4043, -0.933, 0.2588, -0.25, -0.933, 0.2588, -0.25, -0.933, 0.2588, -0.25, -0.8954, 0.08275, 0.4376, -0.8954, 0.08275, 0.4376, -0.8954, 0.08275, 0.4376, -0.7288, -0.5607, 0.393, -0.7288, -0.5607, 0.393, -0.7288, -0.5607, 0.393, 0.933, 0.2588, -0.25, 0.933, 0.2588, -0.25, 0.933, 0.2588, -0.25, 0.3353, 0.4168, -0.8449, 0.9535, 0.2086, -0.2175, 0.08139, -0.03528, -0.9961, 0.08139, -0.03528, -0.9961, -0.08139, -0.03528, -0.9961, -0.3353, 0.4168, -0.8449, 0.3353, 0.4168, -0.8449, -0.08139, -0.03528, -0.9961, -0.9412, 0.229, -0.2486, -0.3353, 0.4168, -0.8449, -0.4417, -0.4721, 0.7629, -0.4417, -0.4721, 0.7629, -0.4417, -0.4721, 0.7629, -0.4904, -0.3832, 0.7827, -0.4904, -0.3832, 0.7827, -0.4904, -0.3832, 0.7827, 0.8388, -0.4697, 0.2754, 0.8388, -0.4697, 0.2754, 0.8388, -0.4697, 0.2754, 0.8878, -0.3811, 0.2579, 0.8878, -0.3811, 0.2579, 0.8878, -0.3811, 0.2579, -0.08142, 0.8241, 0.5606, -0.08142, 0.8241, 0.5606, -0.08142, 0.8241, 0.5606, 0.4375, 0.8226, 0.3633, 0.4375, 0.8226, 0.3633, 0.4375, 0.8226, 0.3633, 0.7258, -0.2969, 0.6205, 0.7258, -0.2969, 0.6205, 0.7258, -0.2969, 0.6205, 0.6702, -0.3397, 0.6599, 0.6702, -0.3397, 0.6599, 0.6702, -0.3397, 0.6599, 0.7258, 0.2969, 0.6205, 0.7258, 0.2969, 0.6205, 0.7258, 0.2969, 0.6205, 0.4162, 0.006206, 0.9092, 0.4162, 0.006206, 0.9092, 0.4162, 0.006206, 0.9092, 0.661, 0.3463, 0.6657, 0.661, 0.3463, 0.6657, 0.661, 0.3463, 0.6657, -0.518, 0.0, -0.8554, -0.518, 0.0, -0.8554, -0.518, 0.0, -0.8554, -0.7334, 0.0, -0.6798, -0.7334, 0.0, -0.6798, -0.7334, 0.0, -0.6798, -0.7365, 0.003799, -0.6765, -0.7365, 0.003799, -0.6765, -0.7365, 0.003799, -0.6765, -0.2108, 0.2416, 0.9472, -0.2108, 0.2416, 0.9472, -0.2108, 0.2416, 0.9472, -0.1002, 0.3096, 0.9456, -0.1002, 0.3096, 0.9456, -0.1002, 0.3096, 0.9456, -0.2108, -0.2416, 0.9472, -0.2108, -0.2416, 0.9472, -0.2108, -0.2416, 0.9472, 0.1713, -0.002826, 0.9852, 0.1713, -0.002826, 0.9852, 0.1713, -0.002826, 0.9852, -0.09143, -0.3147, 0.9448, -0.09143, -0.3147, 0.9448, -0.09143, -0.3147, 0.9448, -0.1115, 0.0, -0.9938, -0.1115, 0.0, -0.9938, -0.1115, 0.0, -0.9938, 0.1304, 0.0, -0.9915, 0.1304, 0.0, -0.9915, 0.1304, 0.0, -0.9915, 0.1341, -0.00332, -0.991, 0.1341, -0.00332, -0.991, 0.1341, -0.00332, -0.991, -0.292, 0.9553, 0.04612, -0.292, 0.9553, 0.04612, -0.292, 0.9553, 0.04612, -0.8899, -0.3701, 0.2665, -0.8899, -0.3701, 0.2665, -0.8899, -0.3701, 0.2665, -0.1102, 0.9521, -0.2854, -0.1102, 0.9521, -0.2854, -0.1102, 0.9521, -0.2854, -0.8478, -0.5174, 0.1163, -0.8478, -0.5174, 0.1163, -0.8478, -0.5174, 0.1163, 0.2486, 0.9556, -0.1582, 0.2486, 0.9556, -0.1582, 0.2486, 0.9556, -0.1582, 0.8433, -0.3714, -0.3885, 0.8433, -0.3714, -0.3885, 0.8433, -0.3714, -0.3885, -0.734, -0.6451, 0.2123, -0.734, -0.6451, 0.2123, -0.734, -0.6451, 0.2123, 0.6911, -0.645, -0.3262, 0.6911, -0.645, -0.3262, 0.6911, -0.645, -0.3262, 0.7123, -0.5186, -0.4729, 0.7123, -0.5186, -0.4729, 0.7123, -0.5186, -0.4729, 0.9097, 0.3899, 0.1429, -0.3512, 0.1719, -0.9204, -0.5786, 0.3879, 0.7175, 0.9097, 0.3899, 0.143, 0.05475, -0.9882, 0.143, -0.3512, 0.1718, -0.9204, 0.9097, 0.3899, 0.143, -0.5786, 0.3879, 0.7175, 0.05481, -0.9882, 0.143, 0.05478, -0.9882, 0.143, -0.5786, 0.3879, 0.7175, -0.3511, 0.1719, -0.9204, -0.6524, 0.1543, 0.742, -0.4425, -0.1403, -0.8857, 0.5531, -0.7833, 0.2836, -0.6525, 0.1542, 0.742, 0.5963, 0.8001, -0.06496, -0.4425, -0.1402, -0.8857, -0.6524, 0.1543, 0.742, 0.5531, -0.7833, 0.2836, 0.5963, 0.8001, -0.06495, 0.5963, 0.8001, -0.06496, 0.5531, -0.7834, 0.2836, -0.4426, -0.1401, -0.8857, -0.2263, -0.7836, 0.5786, -0.2536, -0.1379, -0.9574, 0.9808, 0.1541, 0.1195, -0.2263, -0.7837, 0.5785, -0.4882, 0.7988, 0.3516, -0.2537, -0.138, -0.9574, -0.2263, -0.7836, 0.5786, 0.9808, 0.1541, 0.1195, -0.4882, 0.7988, 0.3515, -0.4882, 0.7988, 0.3516, 0.9808, 0.1541, 0.1195, -0.2537, -0.1379, -0.9574, 0.2275, 0.7867, 0.5739, 0.2275, 0.7867, 0.5739, 0.2275, 0.7867, 0.5739, -0.8454, 0.1726, -0.5055, 0.2908, 0.172, -0.9412, 0.008187, 0.5433, -0.8395, -0.5911, 0.421, -0.688, -0.5911, 0.421, -0.688, 0.008241, 0.5432, -0.8396, 0.2259, -4.832e-05, -0.9741, -0.5911, 0.421, -0.688, 0.2259, 2.858e-05, -0.9742, -0.3872, -9.052e-07, -0.922, -0.5911, 0.4211, -0.688, -0.3872, -6.109e-07, -0.922, -0.7437, 3.186e-05, -0.6685, -0.5911, 0.421, -0.688, -0.7437, -3.964e-05, -0.6685, -0.7042, -0.4345, -0.5615, -0.1391, 0.6124, -0.7782, -0.4267, 0.6135, -0.6645, 0.1444, -0.4457, -0.8835, 0.2259, 4.843e-05, -0.9741, 0.008207, 0.5432, -0.8395, 0.4677, -1.909e-05, 0.8839, 0.4732, 0.2276, 0.8511, 0.2416, 0.2026, 0.949, 0.4677, 8.538e-06, 0.8839, 0.2416, 0.2026, 0.949, 0.1537, -1.189e-05, 0.9881, 0.4677, 1.8e-05, 0.8839, 0.604, -1.574e-05, 0.797, 0.4732, 0.2276, 0.8511, 0.6287, 0.6853, 0.3674, -0.2152, 0.6904, 0.6907, 0.2416, 0.2026, 0.949, 0.4732, 0.2276, 0.851, 0.4732, 0.2276, 0.8511, 0.008239, 0.5432, -0.8395, 0.2907, 0.172, -0.9412, 0.6287, 0.6854, 0.3674, -0.1353, 0.7354, 0.664, -0.5604, -0.04767, 0.8269, 0.1537, 1.128e-05, 0.9881, 0.2416, 0.2025, 0.949, 0.2416, 0.2025, 0.949, -0.5911, 0.4211, -0.688, -0.139, 0.6124, -0.7782, -0.1353, 0.7354, 0.664, 0.9719, -0.04536, 0.2311, 0.5536, 0.7351, 0.3913, 0.4732, 0.2276, 0.851, 0.6039, 1.078e-05, 0.797, 0.6039, 1.076e-05, 0.7971, 0.2259, -1.311e-05, -0.9742, 0.1444, -0.4456, -0.8835, 0.9719, -0.04537, 0.2311, 0.2416, 0.2026, 0.949, -0.2152, 0.6904, 0.6907, -0.8454, 0.1726, -0.5055, -0.5911, 0.4211, -0.688, 0.1537, 4.956e-05, 0.9881, -0.5604, -0.04769, 0.8268, -0.7042, -0.4345, -0.5615, -0.7437, 4.692e-05, -0.6685, 0.4732, 0.2275, 0.851, 0.5536, 0.7352, 0.3913, -0.4267, 0.6135, -0.6645, 0.008304, 0.5433, -0.8395, -0.8454, 0.1725, -0.5055, 0.1592, 0.8886, 0.4302, 0.2908, 0.1721, -0.9412, -0.7042, -0.4345, -0.5615, -0.5134, 0.4271, 0.7443, -0.1391, 0.6124, -0.7782, -0.4267, 0.6135, -0.6645, 0.8832, 0.459, 0.09602, 0.1444, -0.4457, -0.8835, 0.6287, 0.6854, 0.3674, 0.1864, 0.8623, 0.4708, -0.2152, 0.6904, 0.6907, 0.2908, 0.172, -0.9412, 0.1863, 0.8623, 0.4708, 0.6287, 0.6854, 0.3675, -0.1353, 0.7354, 0.664, -0.323, 0.3613, 0.8747, -0.5604, -0.04772, 0.8268, -0.1392, 0.6124, -0.7782, -0.323, 0.3613, 0.8747, -0.1353, 0.7354, 0.664, 0.9719, -0.04533, 0.231, 0.8844, 0.4631, 0.0586, 0.5536, 0.7351, 0.3913, 0.1444, -0.4457, -0.8835, 0.8844, 0.4631, 0.05862, 0.9719, -0.04535, 0.2311, -0.2152, 0.6904, 0.6907, 0.1864, 0.8623, 0.4708, -0.8455, 0.1725, -0.5054, -0.5604, -0.04769, 0.8268, -0.323, 0.3613, 0.8747, -0.7042, -0.4346, -0.5615, 0.5535, 0.7352, 0.3913, 0.8844, 0.4631, 0.05863, -0.4267, 0.6135, -0.6645, -0.1391, 0.6124, -0.7782, -0.5133, 0.4271, 0.7444, -0.323, 0.3613, 0.8747, -0.3229, 0.3613, 0.8748, -0.5134, 0.4271, 0.7443, -0.7043, -0.4344, -0.5615, 0.2907, 0.1721, -0.9412, 0.1591, 0.8885, 0.4303, 0.1863, 0.8623, 0.4708, 0.1864, 0.8623, 0.4708, 0.1592, 0.8886, 0.4303, -0.8454, 0.1725, -0.5055, 0.1444, -0.4456, -0.8835, 0.8832, 0.4591, 0.09603, 0.8844, 0.463, 0.05854, 0.8844, 0.4631, 0.05863, 0.8832, 0.4591, 0.09596, -0.4266, 0.6136, -0.6645, 0.008212, -0.5432, -0.8395, 0.2908, -0.172, -0.9412, -0.8454, -0.1726, -0.5055, -0.5911, -0.421, -0.688, -0.5911, -0.421, -0.688, 0.2259, 4.791e-05, -0.9741, 0.008234, -0.5432, -0.8396, -0.5911, -0.421, -0.688, -0.3871, 1.252e-05, -0.922, 0.2259, -5.111e-05, -0.9742, -0.5911, -0.421, -0.688, -0.7437, -6.145e-05, -0.6685, -0.3872, -2.231e-05, -0.922, -0.5911, -0.421, -0.688, -0.1391, -0.6124, -0.7782, -0.7042, 0.4345, -0.5615, -0.7437, 2.59e-05, -0.6685, 0.2259, -2.638e-05, -0.9741, 0.1444, 0.4457, -0.8835, -0.4267, -0.6135, -0.6645, 0.008219, -0.5432, -0.8396, 0.4677, 2.163e-05, 0.8839, 0.2416, -0.2026, 0.949, 0.4732, -0.2276, 0.8511, 0.4677, -9.06e-06, 0.8839, 0.1537, 4.283e-05, 0.9881, 0.2416, -0.2026, 0.949, 0.4678, 5.588e-06, 0.8839, 0.4732, -0.2276, 0.8511, 0.604, -6.959e-06, 0.797, 0.2416, -0.2026, 0.949, -0.2152, -0.6904, 0.6907, 0.6287, -0.6853, 0.3674, 0.4732, -0.2276, 0.851, 0.4732, -0.2275, 0.8511, 0.6287, -0.6854, 0.3674, 0.2907, -0.1721, -0.9412, 0.008231, -0.5433, -0.8395, 0.1537, -1.164e-05, 0.9881, -0.5604, 0.04767, 0.8269, -0.1353, -0.7354, 0.664, 0.2416, -0.2025, 0.949, 0.2416, -0.2025, 0.949, -0.1353, -0.7354, 0.664, -0.1391, -0.6124, -0.7782, -0.5911, -0.4211, -0.688, 0.4732, -0.2276, 0.851, 0.5536, -0.7351, 0.3913, 0.9719, 0.04536, 0.2311, 0.6039, -1.012e-05, 0.797, 0.6039, 9.477e-06, 0.7971, 0.9719, 0.04537, 0.2311, 0.1444, 0.4456, -0.8835, 0.2259, -1.071e-05, -0.9741, 0.2416, -0.2026, 0.949, -0.5911, -0.421, -0.688, -0.8454, -0.1726, -0.5055, -0.2152, -0.6904, 0.6907, 0.1537, -7.451e-05, 0.9881, -0.7437, -2.369e-05, -0.6685, -0.7042, 0.4346, -0.5615, -0.5604, 0.0477, 0.8268, 0.4733, -0.2275, 0.851, 0.008276, -0.5432, -0.8395, -0.4267, -0.6135, -0.6644, 0.5536, -0.7352, 0.3913, -0.8454, -0.1726, -0.5055, 0.2907, -0.172, -0.9412, 0.1592, -0.8886, 0.4302, -0.7042, 0.4345, -0.5615, -0.1391, -0.6124, -0.7782, -0.5134, -0.4271, 0.7444, -0.4267, -0.6135, -0.6645, 0.1444, 0.4457, -0.8835, 0.8832, -0.4591, 0.09602, 0.6287, -0.6854, 0.3674, -0.2151, -0.6904, 0.6907, 0.1864, -0.8623, 0.4708, 0.2908, -0.172, -0.9412, 0.6287, -0.6853, 0.3675, 0.1863, -0.8623, 0.4708, -0.1353, -0.7354, 0.664, -0.5604, 0.04771, 0.8268, -0.323, -0.3613, 0.8747, -0.1392, -0.6124, -0.7782, -0.1353, -0.7354, 0.664, -0.323, -0.3613, 0.8747, 0.9719, 0.04534, 0.231, 0.5536, -0.7351, 0.3913, 0.8844, -0.4631, 0.0586, 0.1444, 0.4457, -0.8835, 0.9719, 0.04536, 0.2311, 0.8844, -0.463, 0.05862, -0.2152, -0.6904, 0.6907, -0.8454, -0.1725, -0.5054, 0.1864, -0.8623, 0.4708, -0.5604, 0.04768, 0.8268, -0.7042, 0.4345, -0.5615, -0.323, -0.3613, 0.8747, 0.5536, -0.7352, 0.3913, -0.4267, -0.6135, -0.6645, 0.8844, -0.463, 0.05862, -0.1391, -0.6124, -0.7782, -0.323, -0.3613, 0.8747, -0.5133, -0.4271, 0.7444, -0.3229, -0.3613, 0.8747, -0.7043, 0.4344, -0.5615, -0.5134, -0.4271, 0.7443, 0.2907, -0.1721, -0.9412, 0.1864, -0.8623, 0.4708, 0.1591, -0.8886, 0.4303, 0.1864, -0.8623, 0.4708, -0.8454, -0.1725, -0.5055, 0.1592, -0.8886, 0.4303, 0.1444, 0.4457, -0.8835, 0.8844, -0.463, 0.05856, 0.8832, -0.4591, 0.09599, 0.8844, -0.4631, 0.05861, -0.4266, -0.6136, -0.6645, 0.8832, -0.4591, 0.096, 0.7499, -0.2761, 0.6012, 0.7499, -0.2761, 0.6012, 0.7499, -0.2761, 0.6012, 0.8203, -0.2109, 0.5317, 0.8203, -0.2109, 0.5317, 0.8203, -0.2109, 0.5317, 0.743, 0.2175, 0.633, 0.743, 0.2175, 0.633, 0.743, 0.2175, 0.633, 0.8771, -0.2392, 0.4165, 0.8771, -0.2392, 0.4165, 0.8771, -0.2392, 0.4165, 0.7965, 0.1922, 0.5732, 0.7965, 0.1922, 0.5732, 0.7965, 0.1922, 0.5732, 0.8434, 0.2639, 0.4679, 0.8434, 0.2639, 0.4679, 0.8434, 0.2639, 0.4679, -0.5859, 0.07705, -0.8067, -0.5859, 0.07705, -0.8067, -0.5859, 0.07705, -0.8067, -0.8321, 0.01663, -0.5543, -0.8321, 0.01663, -0.5543, -0.8321, 0.01663, -0.5543, -0.8321, 0.01663, -0.5543, -0.8321, 0.01663, -0.5543, -0.8321, 0.01663, -0.5543, -0.9866, -0.05444, -0.1537, -0.9866, -0.05444, -0.1537, -0.9866, -0.05444, -0.1537, -0.7499, -0.2761, 0.6012, -0.7499, -0.2761, 0.6012, -0.7499, -0.2761, 0.6012, -0.8203, -0.2109, 0.5317, -0.8203, -0.2109, 0.5317, -0.8203, -0.2109, 0.5317, -0.743, 0.2175, 0.633, -0.743, 0.2175, 0.633, -0.743, 0.2175, 0.633, -0.8771, -0.2392, 0.4165, -0.8771, -0.2392, 0.4165, -0.8771, -0.2392, 0.4165, -0.7965, 0.1922, 0.5732, -0.7965, 0.1922, 0.5732, -0.7965, 0.1922, 0.5732, -0.8434, 0.2639, 0.4679, -0.8434, 0.2639, 0.4679, -0.8434, 0.2639, 0.4679, 0.5859, 0.07705, -0.8067, 0.5859, 0.07705, -0.8067, 0.5859, 0.07705, -0.8067, 0.8321, 0.01663, -0.5543, 0.8321, 0.01663, -0.5543, 0.8321, 0.01663, -0.5543, 0.8321, 0.01663, -0.5543, 0.8321, 0.01663, -0.5543, 0.8321, 0.01663, -0.5543, 0.9866, -0.05444, -0.1537, 0.9866, -0.05444, -0.1537, 0.9866, -0.05444, -0.1537, 0.05941, 0.9324, -0.3564, 0.05941, 0.9324, -0.3564, 0.05941, 0.9324, -0.3564])] * 3)])
me_cube = bpy.data.meshes.new('Cube')
me_cube.from_pydata([(1.0, 1.0, 1.0), (1.0, 1.0, -1.0), (1.0, -1.0, 1.0), (1.0, -1.0, -1.0), (-1.0, 1.0, 1.0), (-1.0, 1.0, -1.0), (-1.0, -1.0, 1.0), (-1.0, -1.0, -1.0)], [], [(0, 4, 6, 2), (3, 2, 6, 7), (7, 6, 4, 5), (5, 1, 3, 7), (1, 0, 2, 3), (5, 4, 0, 1)])
_uv = me_cube.uv_layers.new(name='UVMap')
_uv.uv.foreach_set('vector', [0.625, 0.5, 0.875, 0.5, 0.875, 0.75, 0.625, 0.75, 0.375, 0.75, 0.625, 0.75, 0.625, 1.0, 0.375, 1.0, 0.375, 0.0, 0.625, 0.0, 0.625, 0.25, 0.375, 0.25, 0.125, 0.5, 0.375, 0.5, 0.375, 0.75, 0.125, 0.75, 0.375, 0.5, 0.625, 0.5, 0.625, 0.75, 0.375, 0.75, 0.375, 0.25, 0.625, 0.25, 0.625, 0.5, 0.375, 0.5])
me_cube.materials.append(mat_material)
me_cube.use_remesh_preserve_volume = False
me_cube.use_remesh_preserve_attributes = False
me_cube.use_mirror_vertex_groups = False
me_cube.update()
me_cube_001 = bpy.data.meshes.new('Cube.001')
me_cube_001.from_pydata([(1.0, 1.0, 1.0), (1.0, 1.0, -1.0), (1.0, -1.0, 1.0), (1.0, -1.0, -1.0), (-1.0, 1.0, 1.0), (-1.0, 1.0, -1.0), (-1.0, -1.0, 1.0), (-1.0, -1.0, -1.0)], [], [(0, 4, 6, 2), (3, 2, 6, 7), (7, 6, 4, 5), (5, 1, 3, 7), (1, 0, 2, 3), (5, 4, 0, 1)])
_uv = me_cube_001.uv_layers.new(name='UVMap')
_uv.uv.foreach_set('vector', [0.625, 0.5, 0.875, 0.5, 0.875, 0.75, 0.625, 0.75, 0.375, 0.75, 0.625, 0.75, 0.625, 1.0, 0.375, 1.0, 0.375, 0.0, 0.625, 0.0, 0.625, 0.25, 0.375, 0.25, 0.125, 0.5, 0.375, 0.5, 0.375, 0.75, 0.125, 0.75, 0.375, 0.5, 0.625, 0.5, 0.625, 0.75, 0.375, 0.75, 0.375, 0.25, 0.625, 0.25, 0.625, 0.5, 0.375, 0.5])
me_cube_001.materials.append(mat_amb_col_nor_setup)
me_cube_001.use_remesh_preserve_volume = False
me_cube_001.use_remesh_preserve_attributes = False
me_cube_001.use_mirror_vertex_groups = False
me_cube_001.update()
me_cube_002 = bpy.data.meshes.new('Cube.002')
me_cube_002.from_pydata([(1.0, 1.0, 1.0), (1.0, 1.0, -1.0), (1.0, -1.0, 1.0), (1.0, -1.0, -1.0), (-1.0, 1.0, 1.0), (-1.0, 1.0, -1.0), (-1.0, -1.0, 1.0), (-1.0, -1.0, -1.0)], [], [(0, 4, 6, 2), (3, 2, 6, 7), (7, 6, 4, 5), (5, 1, 3, 7), (1, 0, 2, 3), (5, 4, 0, 1)])
_uv = me_cube_002.uv_layers.new(name='UVMap')
_uv.uv.foreach_set('vector', [0.625, 0.5, 0.875, 0.5, 0.875, 0.75, 0.625, 0.75, 0.375, 0.75, 0.625, 0.75, 0.625, 1.0, 0.375, 1.0, 0.375, 0.0, 0.625, 0.0, 0.625, 0.25, 0.375, 0.25, 0.125, 0.5, 0.375, 0.5, 0.375, 0.75, 0.125, 0.75, 0.375, 0.5, 0.625, 0.5, 0.625, 0.75, 0.375, 0.75, 0.375, 0.25, 0.625, 0.25, 0.625, 0.5, 0.375, 0.5])
me_cube_002.materials.append(mat_pla_template)
me_cube_002.use_remesh_preserve_volume = False
me_cube_002.use_remesh_preserve_attributes = False
me_cube_002.use_mirror_vertex_groups = False
me_cube_002.update()

# ---- objects
ob_camera = bpy.data.objects.new('Camera', cam_camera)
ob_lilligant_h = bpy.data.objects.new('LILLIGANT_H', me_mesh)
ob_sun = bpy.data.objects.new('Sun', light_sun)
ob_cube = bpy.data.objects.new('Cube', me_cube)
ob_cube_001 = bpy.data.objects.new('Cube.001', me_cube_001)
ob_cube_002 = bpy.data.objects.new('Cube.002', me_cube_002)

# ---- transforms, parenting, visibility, modifiers, constraints
ob_camera.location = (60.48, -120.1, 72.12)
ob_camera.rotation_euler = (1.347, 0.0128, 0.4685)
ob_camera.lineart.crease_threshold = 0.0
ob_lilligant_h.location = (0.0, 0.0, 0.0)
ob_lilligant_h.color = (0.8, 0.8, 0.8, 1.0)
ob_sun.location = (0.0, 0.0, 0.0)
ob_cube.location = (0.0, 0.0, 0.0)
ob_cube.lock_rotations_4d = False
ob_cube.empty_display_type = 'ARROWS'
ob_cube.lineart.crease_threshold = 0.0
ob_cube_001.location = (0.0, 0.0, 2.0)
ob_cube_001.lock_rotations_4d = False
ob_cube_001.empty_display_type = 'ARROWS'
ob_cube_001.lineart.crease_threshold = 0.0
ob_cube_002.location = (0.0, 0.0, -2.0)
ob_cube_002.lock_rotations_4d = False
ob_cube_002.empty_display_type = 'ARROWS'
ob_cube_002.lineart.crease_threshold = 0.0

# ---- collection membership
scene.collection.objects.link(ob_camera)
scene.collection.objects.link(ob_lilligant_h)
scene.collection.objects.link(ob_sun)
col_don_t_render_me.objects.link(ob_cube)
col_don_t_render_me.objects.link(ob_cube_001)
col_don_t_render_me.objects.link(ob_cube_002)
def _layer_coll(name, lc=None):
    lc = lc or bpy.context.view_layer.layer_collection
    for c in lc.children:
        if c.name == name: return c
        r = _layer_coll(name, c)
        if r: return r
_layer_coll("Don't Render Me").exclude = True

# ---- scene / render settings (as saved in the file)
scene.camera = ob_camera
scene.frame_start = 1; scene.frame_end = 500; scene.frame_set(1)
scene.render.engine = 'BLENDER_EEVEE_NEXT'
scene.render.image_settings.compression = 30
scene.render.resolution_x = 600
scene.render.resolution_y = 600
scene.render.fps = 30
scene.render.filter_size = 0.01
scene.render.film_transparent = True
scene.cycles.use_denoising = False
scene.cycles.samples = 64
scene.cycles.sampling_pattern = 'TABULATED_SOBOL'
scene.cycles.caustics_reflective = False
scene.cycles.caustics_refractive = False
scene.cycles.max_bounces = 1
scene.cycles.diffuse_bounces = 1
scene.cycles.glossy_bounces = 1
scene.cycles.transmission_bounces = 1
scene.cycles.transparent_max_bounces = 1
scene.cycles.filter_width = 0.01
scene.eevee.taa_render_samples = 32
scene.eevee.use_taa_reprojection = False
scene.view_settings.view_transform = 'Standard'
bpy.context.view_layer.update()
